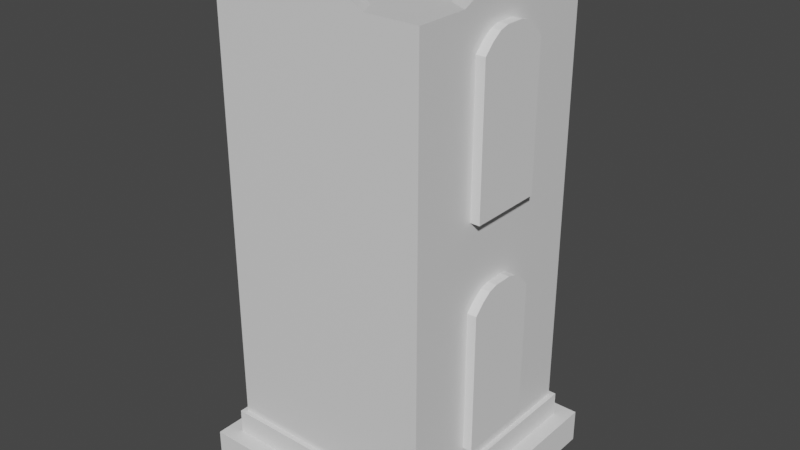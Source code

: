 # Source: Tower_Three.blend  (saved by Blender 2.82.7; exported with 4.5.12 LTS)
import bpy
from mathutils import Matrix  # noqa: F401  (used for matrix-valued properties, if any)

bpy.ops.wm.read_factory_settings(use_empty=True)
scene = bpy.context.scene
scene.name = 'Scene'

# ---- collections
col_collection = bpy.data.collections.new('Collection'); scene.collection.children.link(col_collection)
col_windows = bpy.data.collections.new('Windows'); scene.collection.children.link(col_windows)

# ---- materials (node trees are filled in below, after node groups)
mat_material = bpy.data.materials.new('Material')
mat_material.alpha_threshold = 0.0
mat_material.use_transparent_shadow = False
mat_material.line_color = (0.0, 0.0, 0.0, 1.0)

# ---- material node trees
mat_material.use_nodes = True; mat_material.node_tree.nodes.clear()
_N = mat_material.node_tree.nodes; _L = mat_material.node_tree.links
n0 = _N.new('ShaderNodeOutputMaterial'); n0.name = 'Material Output'; n0.location = (300, 300)
n1 = _N.new('ShaderNodeBsdfPrincipled'); n1.name = 'Principled BSDF'; n1.location = (10, 300)
n1.distribution = 'GGX'
n1.subsurface_method = 'BURLEY'
n1.inputs[2].default_value = 0.4
n1.inputs[3].default_value = 1.45
n1.inputs[27].default_value = (0.0, 0.0, 0.0, 1.0)
n1.inputs[28].default_value = 1.0
_L.new(n1.outputs[0], n0.inputs[0])
n0.is_active_output = True

# ---- world
world_world = bpy.data.worlds.new('World'); scene.world = world_world
world_world.use_nodes = True; world_world.node_tree.nodes.clear()
_N = world_world.node_tree.nodes; _L = world_world.node_tree.links
n0 = _N.new('ShaderNodeOutputWorld'); n0.name = 'World Output'; n0.location = (300, 300)
n1 = _N.new('ShaderNodeBackground'); n1.name = 'Background'; n1.location = (10, 300)
n1.inputs[0].default_value = (0.05088, 0.05088, 0.05088, 1.0)
_L.new(n1.outputs[0], n0.inputs[0])
n0.is_active_output = True
world_world.color = (0.05088, 0.05088, 0.05088)
world_world.use_sun_shadow = False
world_world.sun_shadow_jitter_overblur = 0.0

# ---- meshes
me_cube = bpy.data.meshes.new('Cube')
me_cube.from_pydata([(-0.8881, -0.3557, 0.08835), (-0.8881, -0.3557, 0.4031), (-0.8881, 0.3557, 0.08835), (-0.8881, 0.3557, 0.4031), (-0.9874, 0.3557, 0.4031), (-0.8881, 0.0, 0.4449), (-0.9874, -0.3557, 0.4031), (-0.9874, 0.0, 0.4449), (-0.9377, 0.3557, 0.4031), (-0.8881, -0.1778, 0.4392), (-0.8881, 0.1778, 0.4392), (-0.9377, -0.3557, 0.4031), (-0.9874, -0.1778, 0.4392), (-0.9874, 0.1778, 0.4392), (-0.9377, 0.0, 0.4449), (-0.9377, 0.1778, 0.4392), (-0.9377, -0.1778, 0.4392), (-0.9129, 0.3557, 0.4031), (-0.8881, -0.2668, 0.4243), (-0.8881, 0.08892, 0.4449), (-0.9626, -0.3557, 0.4031), (-0.9874, -0.2668, 0.4243), (-0.9874, 0.08892, 0.4449), (-0.9129, 0.0, 0.4449), (-0.9626, 0.3557, 0.4031), (-0.8881, -0.08892, 0.4449), (-0.8881, 0.2668, 0.4243), (-0.9129, -0.3557, 0.4031), (-0.9874, -0.08892, 0.4449), (-0.9874, 0.2668, 0.4243), (-0.9626, 0.0, 0.4449), (-0.9377, 0.08892, 0.4449), (-0.9377, 0.2668, 0.4243), (-0.9129, 0.1778, 0.4392), (-0.9626, 0.1778, 0.4392), (-0.9377, -0.2668, 0.4243), (-0.9377, -0.08892, 0.4449), (-0.9129, -0.1778, 0.4392), (-0.9626, -0.1778, 0.4392), (-0.9626, -0.08892, 0.4449), (-0.9129, -0.08892, 0.4449), (-0.9129, -0.2668, 0.4243), (-0.9626, 0.2668, 0.4243), (-0.9129, 0.2668, 0.4243), (-0.9129, 0.08892, 0.4449), (-0.9626, 0.08892, 0.4449), (-0.9626, -0.2668, 0.4243), (-0.8881, -0.3557, 0.5936), (-0.8881, -0.3557, 0.9083), (-0.8881, 0.3557, 0.5936), (-0.8881, 0.3557, 0.9083), (-0.9874, 0.3557, 0.9083), (-0.8881, 0.0, 0.9501), (-0.9874, -0.3557, 0.9083), (-0.9874, 0.0, 0.9501), (-0.9377, 0.3557, 0.9083), (-0.8881, -0.1778, 0.9444), (-0.8881, 0.1778, 0.9444), (-0.9377, -0.3557, 0.9083), (-0.9874, -0.1778, 0.9444), (-0.9874, 0.1778, 0.9444), (-0.9377, 0.0, 0.9501), (-0.9377, 0.1778, 0.9444), (-0.9377, -0.1778, 0.9444), (-0.9129, 0.3557, 0.9083), (-0.8881, -0.2668, 0.9295), (-0.8881, 0.08892, 0.9501), (-0.9626, -0.3557, 0.9083), (-0.9874, -0.2668, 0.9295), (-0.9874, 0.08892, 0.9501), (-0.9129, 0.0, 0.9501), (-0.9626, 0.3557, 0.9083), (-0.8881, -0.08892, 0.9501), (-0.8881, 0.2668, 0.9295), (-0.9129, -0.3557, 0.9083), (-0.9874, -0.08892, 0.9501), (-0.9874, 0.2668, 0.9295), (-0.9626, 0.0, 0.9501), (-0.9377, 0.08892, 0.9501), (-0.9377, 0.2668, 0.9295), (-0.9129, 0.1778, 0.9444), (-0.9626, 0.1778, 0.9444), (-0.9377, -0.2668, 0.9295), (-0.9377, -0.08892, 0.9501), (-0.9129, -0.1778, 0.9444), (-0.9626, -0.1778, 0.9444), (-0.9626, -0.08892, 0.9501), (-0.9129, -0.08892, 0.9501), (-0.9129, -0.2668, 0.9295), (-0.9626, 0.2668, 0.9295), (-0.9129, 0.2668, 0.9295), (-0.9129, 0.08892, 0.9501), (-0.9626, 0.08892, 0.9501), (-0.9626, -0.2668, 0.9295), (0.8881, -0.3557, 0.08835), (0.8881, -0.3557, 0.4031), (0.8881, 0.3557, 0.08835), (0.8881, 0.3557, 0.4031), (0.8881, 0.0, 0.4449), (0.9874, 0.3557, 0.4031), (0.9874, -0.3557, 0.4031), (0.9874, 0.0, 0.4449), (0.8881, 0.1778, 0.4392), (0.9377, -0.3557, 0.4031), (0.8881, -0.1778, 0.4392), (0.9377, 0.3557, 0.4031), (0.9874, -0.1778, 0.4392), (0.9874, 0.1778, 0.4392), (0.9377, 0.0, 0.4449), (0.9377, 0.1778, 0.4392), (0.9377, -0.1778, 0.4392), (0.8881, 0.2668, 0.4243), (0.9129, -0.3557, 0.4031), (0.8881, -0.08892, 0.4449), (0.9626, 0.3557, 0.4031), (0.9874, -0.2668, 0.4243), (0.9874, 0.08892, 0.4449), (0.9626, 0.0, 0.4449), (0.8881, 0.08892, 0.4449), (0.9626, -0.3557, 0.4031), (0.8881, -0.2668, 0.4243), (0.9129, 0.3557, 0.4031), (0.9874, -0.08892, 0.4449), (0.9874, 0.2668, 0.4243), (0.9129, 0.0, 0.4449), (0.9377, 0.08892, 0.4449), (0.9377, 0.2668, 0.4243), (0.9626, 0.1778, 0.4392), (0.9129, 0.1778, 0.4392), (0.9377, -0.2668, 0.4243), (0.9377, -0.08892, 0.4449), (0.9626, -0.1778, 0.4392), (0.9129, -0.1778, 0.4392), (0.9129, -0.08892, 0.4449), (0.9626, -0.08892, 0.4449), (0.9626, -0.2668, 0.4243), (0.9129, 0.2668, 0.4243), (0.9626, 0.2668, 0.4243), (0.9626, 0.08892, 0.4449), (0.9129, 0.08892, 0.4449), (0.9129, -0.2668, 0.4243), (0.8881, -0.3557, 0.5936), (0.8881, -0.3557, 0.9083), (0.8881, 0.3557, 0.5936), (0.8881, 0.3557, 0.9083), (0.8881, 0.0, 0.9501), (0.9874, 0.3557, 0.9083), (0.9874, -0.3557, 0.9083), (0.9874, 0.0, 0.9501), (0.8881, 0.1778, 0.9444), (0.9377, -0.3557, 0.9083), (0.8881, -0.1778, 0.9444), (0.9377, 0.3557, 0.9083), (0.9874, -0.1778, 0.9444), (0.9874, 0.1778, 0.9444), (0.9377, 0.0, 0.9501), (0.9377, 0.1778, 0.9444), (0.9377, -0.1778, 0.9444), (0.8881, 0.2668, 0.9295), (0.9129, -0.3557, 0.9083), (0.8881, -0.08892, 0.9501), (0.9626, 0.3557, 0.9083), (0.9874, -0.2668, 0.9295), (0.9874, 0.08892, 0.9501), (0.9626, 0.0, 0.9501), (0.8881, 0.08892, 0.9501), (0.9626, -0.3557, 0.9083), (0.8881, -0.2668, 0.9295), (0.9129, 0.3557, 0.9083), (0.9874, -0.08892, 0.9501), (0.9874, 0.2668, 0.9295), (0.9129, 0.0, 0.9501), (0.9377, 0.08892, 0.9501), (0.9377, 0.2668, 0.9295), (0.9626, 0.1778, 0.9444), (0.9129, 0.1778, 0.9444), (0.9377, -0.2668, 0.9295), (0.9377, -0.08892, 0.9501), (0.9626, -0.1778, 0.9444), (0.9129, -0.1778, 0.9444), (0.9129, -0.08892, 0.9501), (0.9626, -0.08892, 0.9501), (0.9626, -0.2668, 0.9295), (0.9129, 0.2668, 0.9295), (0.9626, 0.2668, 0.9295), (0.9626, 0.08892, 0.9501), (0.9129, 0.08892, 0.9501), (0.9129, -0.2668, 0.9295), (0.8117, 0.8117, 0.9769), (1.0, 1.0, -0.05675), (0.8117, -0.8117, 0.9769), (1.0, -1.0, -0.05675), (-0.8117, 0.8117, 0.9769), (-1.0, 1.0, -0.05675), (-0.8117, -0.8117, 0.9769), (-1.0, -1.0, -0.05675), (1.0, -1.0, 0.9769), (-1.0, -1.0, 0.9769), (1.0, 1.0, 0.9769), (-1.0, 1.0, 0.9769), (1.0, -1.0, 0.9926), (-1.0, -1.0, 0.9926), (1.0, 1.0, 0.9926), (-1.0, 1.0, 0.9926), (0.8117, -0.8117, 0.9926), (-0.8117, -0.8117, 0.9926), (0.8117, 0.8117, 0.9926), (-0.8117, 0.8117, 0.9926), (0.0, -1.0, 1.044), (1.0, 0.0, 1.044), (-1.0, 0.0, 1.044), (0.0, 1.0, 1.044), (0.0, -0.8117, 1.035), (0.8117, 0.0, 1.035), (-0.8117, 0.0, 1.035), (0.0, 0.8117, 1.035), (0.9059, -0.9059, 0.9926), (-0.9059, -0.9059, 0.9926), (0.9059, 0.9059, 0.9926), (-0.9059, 0.9059, 0.9926), (0.0, 0.9059, 1.037), (-0.9059, 0.0, 1.037), (0.9059, 0.0, 1.037), (0.0, -0.9059, 1.037), (-0.5, -1.0, 0.9926), (1.0, -0.5, 0.9926), (-1.0, 0.5, 0.9926), (0.5, 1.0, 0.9926), (-0.4059, -0.8117, 0.9926), (0.8117, -0.4059, 0.9926), (-0.8117, 0.4059, 0.9926), (0.4059, 0.8117, 0.9926), (0.8588, -0.8588, 0.9926), (-0.9529, -0.9529, 0.9926), (0.8588, 0.8588, 0.9926), (-0.9529, 0.9529, 0.9926), (0.5, -1.0, 0.9926), (1.0, 0.5, 0.9926), (-1.0, -0.5, 0.9926), (-0.5, 1.0, 0.9926), (0.4059, -0.8117, 0.9926), (0.8117, 0.4059, 0.9926), (-0.8117, -0.4059, 0.9926), (-0.4059, 0.8117, 0.9926), (0.9529, -0.9529, 0.9926), (-0.8588, -0.8588, 0.9926), (0.9529, 0.9529, 0.9926), (-0.8588, 0.8588, 0.9926), (0.0, 0.9529, 1.04), (0.0, 0.8588, 1.036), (-0.4529, 0.9059, 0.9926), (0.4529, 0.9059, 0.9926), (-0.9529, 0.0, 1.04), (-0.8588, 0.0, 1.036), (-0.9059, -0.4529, 0.9926), (-0.9059, 0.4529, 0.9926), (0.9529, 0.0, 1.04), (0.8588, 0.0, 1.036), (0.9059, 0.4529, 0.9926), (0.9059, -0.4529, 0.9926), (0.0, -0.9529, 1.04), (0.0, -0.8588, 1.036), (0.4529, -0.9059, 0.9926), (-0.4529, -0.9059, 0.9926), (-0.4294, -0.8588, 0.9926), (0.4294, -0.8588, 0.9926), (0.4765, -0.9529, 0.9926), (0.8588, -0.4294, 0.9926), (0.8588, 0.4294, 0.9926), (0.9529, 0.4765, 0.9926), (-0.8588, 0.4294, 0.9926), (-0.8588, -0.4294, 0.9926), (-0.9529, -0.4765, 0.9926), (0.4294, 0.8588, 0.9926), (-0.4294, 0.8588, 0.9926), (-0.4765, 0.9529, 0.9926), (0.4765, 0.9529, 0.9926), (-0.9529, 0.4765, 0.9926), (0.9529, -0.4765, 0.9926), (-0.4765, -0.9529, 0.9926), (1.0, 0.3557, 0.9083), (1.0, -0.3557, 0.5936), (1.0, 0.2668, 0.9295), (1.0, 0.3557, 0.5936), (1.0, 0.1778, 0.9444), (1.0, 0.08892, 0.9501), (1.0, 0.0, 0.9501), (1.0, -0.08892, 0.9501), (1.0, -0.1778, 0.9444), (1.0, -0.2668, 0.9295), (1.0, -0.3557, 0.9083), (1.0, 0.3557, 0.4031), (1.0, -0.3557, 0.08835), (1.0, 0.2668, 0.4243), (1.0, 0.3557, 0.08835), (1.0, 0.3557, 0.2523), (1.0, 0.1778, 0.4392), (1.0, 0.08892, 0.4449), (1.0, 0.0, 0.4449), (1.0, -0.08892, 0.4449), (1.0, -0.1778, 0.4392), (1.0, -0.2668, 0.4243), (1.0, -0.3557, 0.4031), (-1.0, -0.3557, 0.5936), (-1.0, 0.3557, 0.9083), (-1.0, 0.2668, 0.9295), (-1.0, 0.3557, 0.5936), (-1.0, 0.1778, 0.9444), (-1.0, 0.08892, 0.9501), (-1.0, 0.0, 0.9501), (-1.0, -0.08892, 0.9501), (-1.0, -0.1778, 0.9444), (-1.0, -0.2668, 0.9295), (-1.0, -0.3557, 0.9083), (-1.0, -0.3557, 0.08835), (-1.0, 0.3557, 0.4031), (-1.0, 0.2668, 0.4243), (-1.0, 0.3557, 0.08835), (-1.0, 0.1778, 0.4392), (-1.0, 0.08892, 0.4449), (-1.0, 0.0, 0.4449), (-1.0, -0.08892, 0.4449), (-1.0, -0.1778, 0.4392), (-1.0, -0.2668, 0.4243), (-1.0, -0.3557, 0.4031), (-1.0, -0.3557, 0.2523)], [], [(2, 0, 1, 18, 9, 25, 5, 19, 10, 26, 3), (0, 314, 325, 324, 6, 20, 11, 27, 1), (46, 20, 6, 21), (45, 30, 7, 22), (44, 23, 14, 31), (43, 33, 15, 32), (42, 34, 13, 29), (41, 27, 11, 35), (40, 37, 16, 36), (39, 38, 12, 28), (28, 12, 322, 321), (7, 28, 321, 320), (21, 6, 324, 323), (12, 21, 323, 322), (36, 16, 38, 39), (14, 36, 39, 30), (30, 39, 28, 7), (25, 9, 37, 40), (5, 25, 40, 23), (23, 40, 36, 14), (18, 1, 27, 41), (9, 18, 41, 37), (37, 41, 35, 16), (32, 15, 34, 42), (8, 32, 42, 24), (24, 42, 29, 4), (26, 10, 33, 43), (3, 26, 43, 17), (17, 43, 32, 8), (19, 5, 23, 44), (10, 19, 44, 33), (33, 44, 31, 15), (29, 13, 318, 316), (4, 29, 316, 315), (22, 7, 320, 319), (13, 22, 319, 318), (31, 14, 30, 45), (15, 31, 45, 34), (34, 45, 22, 13), (35, 11, 20, 46), (16, 35, 46, 38), (38, 46, 21, 12), (49, 47, 48, 65, 56, 72, 52, 66, 57, 73, 50), (47, 303, 313, 53, 67, 58, 74, 48), (93, 67, 53, 68), (92, 77, 54, 69), (91, 70, 61, 78), (90, 80, 62, 79), (89, 81, 60, 76), (88, 74, 58, 82), (87, 84, 63, 83), (86, 85, 59, 75), (75, 59, 311, 310), (54, 75, 310, 309), (68, 53, 313, 312), (59, 68, 312, 311), (83, 63, 85, 86), (61, 83, 86, 77), (77, 86, 75, 54), (72, 56, 84, 87), (52, 72, 87, 70), (70, 87, 83, 61), (65, 48, 74, 88), (56, 65, 88, 84), (84, 88, 82, 63), (79, 62, 81, 89), (55, 79, 89, 71), (71, 89, 76, 51), (73, 57, 80, 90), (50, 73, 90, 64), (64, 90, 79, 55), (66, 52, 70, 91), (57, 66, 91, 80), (80, 91, 78, 62), (76, 60, 307, 305), (51, 76, 305, 304), (69, 54, 309, 308), (60, 69, 308, 307), (78, 61, 77, 92), (62, 78, 92, 81), (81, 92, 69, 60), (82, 58, 67, 93), (63, 82, 93, 85), (85, 93, 68, 59), (94, 96, 97, 111, 102, 118, 98, 113, 104, 120, 95), (96, 294, 295, 291, 99, 114, 105, 121, 97), (96, 94, 292, 294), (140, 112, 95, 120), (139, 124, 98, 118), (138, 117, 108, 125), (137, 127, 109, 126), (136, 128, 102, 111), (135, 119, 103, 129), (134, 131, 110, 130), (133, 132, 104, 113), (130, 110, 132, 133), (108, 130, 133, 124), (124, 133, 113, 98), (122, 106, 131, 134), (101, 122, 134, 117), (117, 134, 130, 108), (115, 100, 119, 135), (106, 115, 135, 131), (131, 135, 129, 110), (126, 109, 128, 136), (105, 126, 136, 121), (121, 136, 111, 97), (123, 107, 127, 137), (99, 123, 137, 114), (114, 137, 126, 105), (116, 101, 117, 138), (107, 116, 138, 127), (127, 138, 125, 109), (125, 108, 124, 139), (109, 125, 139, 128), (128, 139, 118, 102), (129, 103, 112, 140), (110, 129, 140, 132), (132, 140, 120, 104), (141, 143, 144, 158, 149, 165, 145, 160, 151, 167, 142), (143, 283, 280, 146, 161, 152, 168, 144), (143, 141, 281, 283), (187, 159, 142, 167), (186, 171, 145, 165), (185, 164, 155, 172), (184, 174, 156, 173), (183, 175, 149, 158), (182, 166, 150, 176), (181, 178, 157, 177), (180, 179, 151, 160), (177, 157, 179, 180), (155, 177, 180, 171), (171, 180, 160, 145), (169, 153, 178, 181), (148, 169, 181, 164), (164, 181, 177, 155), (162, 147, 166, 182), (153, 162, 182, 178), (178, 182, 176, 157), (173, 156, 175, 183), (152, 173, 183, 168), (168, 183, 158, 144), (170, 154, 174, 184), (146, 170, 184, 161), (161, 184, 173, 152), (163, 148, 164, 185), (154, 163, 185, 174), (174, 185, 172, 156), (172, 155, 171, 186), (156, 172, 186, 175), (175, 186, 165, 149), (176, 150, 159, 187), (157, 176, 187, 179), (179, 187, 167, 151), (188, 192, 194, 190), (191, 196, 197, 195), (195, 197, 313, 303, 306, 199, 193, 317, 315, 316, 318, 319, 320, 321, 322, 323, 324, 325), (193, 189, 191, 195), (189, 295, 294, 292, 191), (193, 199, 198, 189), (192, 188, 206, 231, 215, 243, 207), (197, 196, 200, 236, 208, 224, 201), (198, 199, 203, 239, 211, 227, 202), (190, 194, 205, 228, 212, 240, 204), (279, 233, 201, 224), (278, 244, 200, 225), (277, 235, 203, 226), (276, 246, 202, 227), (188, 190, 204, 229, 213, 241, 206), (199, 197, 201, 238, 210, 226, 203), (196, 198, 202, 237, 209, 225, 200), (194, 192, 207, 230, 214, 242, 205), (275, 248, 211, 239), (274, 249, 220, 250), (273, 234, 218, 251), (272, 252, 210, 238), (271, 253, 221, 254), (270, 247, 219, 255), (269, 256, 209, 237), (268, 257, 222, 258), (267, 232, 216, 259), (266, 260, 208, 236), (265, 261, 223, 262), (264, 245, 217, 263), (261, 264, 263, 223), (212, 228, 264, 261), (228, 205, 245, 264), (232, 265, 262, 216), (204, 240, 265, 232), (240, 212, 261, 265), (244, 266, 236, 200), (216, 262, 266, 244), (262, 223, 260, 266), (257, 267, 259, 222), (213, 229, 267, 257), (229, 204, 232, 267), (234, 268, 258, 218), (206, 241, 268, 234), (241, 213, 257, 268), (246, 269, 237, 202), (218, 258, 269, 246), (258, 222, 256, 269), (253, 270, 255, 221), (214, 230, 270, 253), (230, 207, 247, 270), (245, 271, 254, 217), (205, 242, 271, 245), (242, 214, 253, 271), (233, 272, 238, 201), (217, 254, 272, 233), (254, 221, 252, 272), (249, 273, 251, 220), (215, 231, 273, 249), (231, 206, 234, 273), (247, 274, 250, 219), (207, 243, 274, 247), (243, 215, 249, 274), (235, 275, 239, 203), (219, 250, 275, 235), (250, 220, 248, 275), (248, 276, 227, 211), (220, 251, 276, 248), (251, 218, 246, 276), (252, 277, 226, 210), (221, 255, 277, 252), (255, 219, 235, 277), (256, 278, 225, 209), (222, 259, 278, 256), (259, 216, 244, 278), (260, 279, 224, 208), (223, 263, 279, 260), (263, 217, 233, 279), (286, 148, 163, 285), (288, 153, 169, 287), (287, 169, 148, 286), (282, 170, 146, 280), (285, 163, 154, 284), (290, 147, 162, 289), (284, 154, 170, 282), (289, 162, 153, 288), (281, 141, 142, 159, 150, 166, 147, 290), (196, 281, 290, 289, 288, 287, 286, 285, 284, 282, 280, 198), (298, 101, 116, 297), (300, 106, 122, 299), (299, 122, 101, 298), (293, 123, 99, 291), (297, 116, 107, 296), (302, 100, 115, 301), (296, 107, 123, 293), (301, 115, 106, 300), (191, 292, 302, 301, 300, 299, 298, 297, 296, 293, 291, 295, 189, 198, 280, 283, 281, 196), (292, 94, 95, 112, 103, 119, 100, 302), (306, 49, 50, 64, 55, 71, 51, 304), (199, 306, 304, 305, 307, 308, 309, 310, 311, 312, 313, 197), (303, 47, 49, 306), (317, 2, 3, 17, 8, 24, 4, 315), (314, 317, 193, 195, 325), (314, 0, 2, 317)])
_uv = me_cube.uv_layers.new(name='UVMap')
_uv.uv.foreach_set('vector', [0.375, 0.5, 0.375, 0.75, 0.625, 0.75, 0.625, 0.7188, 0.625, 0.6875, 0.625, 0.6562, 0.625, 0.625, 0.625, 0.5938, 0.625, 0.5625, 0.625, 0.5312, 0.625, 0.5, 0.375, 0.75, 0.375, 0.8909, 0.5052, 0.8909, 0.625, 0.8909, 0.625, 0.875, 0.625, 0.8438, 0.625, 0.8125, 0.625, 0.7812, 0.625, 0.75, 0.7188, 0.7188, 0.7188, 0.75, 0.75, 0.75, 0.75, 0.7188, 0.7188, 0.5938, 0.7188, 0.625, 0.75, 0.625, 0.75, 0.5938, 0.6562, 0.5938, 0.6562, 0.625, 0.6875, 0.625, 0.6875, 0.5938, 0.6562, 0.5312, 0.6562, 0.5625, 0.6875, 0.5625, 0.6875, 0.5312, 0.7188, 0.5312, 0.7188, 0.5625, 0.75, 0.5625, 0.75, 0.5312, 0.6562, 0.7188, 0.6562, 0.75, 0.6875, 0.75, 0.6875, 0.7188, 0.6562, 0.6562, 0.6562, 0.6875, 0.6875, 0.6875, 0.6875, 0.6562, 0.7188, 0.6562, 0.7188, 0.6875, 0.75, 0.6875, 0.75, 0.6562, 0.75, 0.6562, 0.75, 0.6875, 0.7659, 0.6875, 0.7659, 0.6562, 0.75, 0.625, 0.75, 0.6562, 0.7659, 0.6562, 0.7659, 0.625, 0.75, 0.7188, 0.75, 0.75, 0.7659, 0.75, 0.7659, 0.7188, 0.75, 0.6875, 0.75, 0.7188, 0.7659, 0.7188, 0.7659, 0.6875, 0.6875, 0.6562, 0.6875, 0.6875, 0.7188, 0.6875, 0.7188, 0.6562, 0.6875, 0.625, 0.6875, 0.6562, 0.7188, 0.6562, 0.7188, 0.625, 0.7188, 0.625, 0.7188, 0.6562, 0.75, 0.6562, 0.75, 0.625, 0.625, 0.6562, 0.625, 0.6875, 0.6562, 0.6875, 0.6562, 0.6562, 0.625, 0.625, 0.625, 0.6562, 0.6562, 0.6562, 0.6562, 0.625, 0.6562, 0.625, 0.6562, 0.6562, 0.6875, 0.6562, 0.6875, 0.625, 0.625, 0.7188, 0.625, 0.75, 0.6562, 0.75, 0.6562, 0.7188, 0.625, 0.6875, 0.625, 0.7188, 0.6562, 0.7188, 0.6562, 0.6875, 0.6562, 0.6875, 0.6562, 0.7188, 0.6875, 0.7188, 0.6875, 0.6875, 0.6875, 0.5312, 0.6875, 0.5625, 0.7188, 0.5625, 0.7188, 0.5312, 0.6875, 0.5, 0.6875, 0.5312, 0.7188, 0.5312, 0.7188, 0.5, 0.7188, 0.5, 0.7188, 0.5312, 0.75, 0.5312, 0.75, 0.5, 0.625, 0.5312, 0.625, 0.5625, 0.6562, 0.5625, 0.6562, 0.5312, 0.625, 0.5, 0.625, 0.5312, 0.6562, 0.5312, 0.6562, 0.5, 0.6562, 0.5, 0.6562, 0.5312, 0.6875, 0.5312, 0.6875, 0.5, 0.625, 0.5938, 0.625, 0.625, 0.6562, 0.625, 0.6562, 0.5938, 0.625, 0.5625, 0.625, 0.5938, 0.6562, 0.5938, 0.6562, 0.5625, 0.6562, 0.5625, 0.6562, 0.5938, 0.6875, 0.5938, 0.6875, 0.5625, 0.75, 0.5312, 0.75, 0.5625, 0.7659, 0.5625, 0.7659, 0.5312, 0.75, 0.5, 0.75, 0.5312, 0.7659, 0.5312, 0.7659, 0.5, 0.75, 0.5938, 0.75, 0.625, 0.7659, 0.625, 0.7659, 0.5938, 0.75, 0.5625, 0.75, 0.5938, 0.7659, 0.5938, 0.7659, 0.5625, 0.6875, 0.5938, 0.6875, 0.625, 0.7188, 0.625, 0.7188, 0.5938, 0.6875, 0.5625, 0.6875, 0.5938, 0.7188, 0.5938, 0.7188, 0.5625, 0.7188, 0.5625, 0.7188, 0.5938, 0.75, 0.5938, 0.75, 0.5625, 0.6875, 0.7188, 0.6875, 0.75, 0.7188, 0.75, 0.7188, 0.7188, 0.6875, 0.6875, 0.6875, 0.7188, 0.7188, 0.7188, 0.7188, 0.6875, 0.7188, 0.6875, 0.7188, 0.7188, 0.75, 0.7188, 0.75, 0.6875, 0.375, 0.5, 0.375, 0.75, 0.625, 0.75, 0.625, 0.7188, 0.625, 0.6875, 0.625, 0.6562, 0.625, 0.625, 0.625, 0.5938, 0.625, 0.5625, 0.625, 0.5312, 0.625, 0.5, 0.375, 0.75, 0.375, 0.8909, 0.625, 0.8909, 0.625, 0.875, 0.625, 0.8438, 0.625, 0.8125, 0.625, 0.7812, 0.625, 0.75, 0.7188, 0.7188, 0.7188, 0.75, 0.75, 0.75, 0.75, 0.7188, 0.7188, 0.5938, 0.7188, 0.625, 0.75, 0.625, 0.75, 0.5938, 0.6562, 0.5938, 0.6562, 0.625, 0.6875, 0.625, 0.6875, 0.5938, 0.6562, 0.5312, 0.6562, 0.5625, 0.6875, 0.5625, 0.6875, 0.5312, 0.7188, 0.5312, 0.7188, 0.5625, 0.75, 0.5625, 0.75, 0.5312, 0.6562, 0.7188, 0.6562, 0.75, 0.6875, 0.75, 0.6875, 0.7188, 0.6562, 0.6562, 0.6562, 0.6875, 0.6875, 0.6875, 0.6875, 0.6562, 0.7188, 0.6562, 0.7188, 0.6875, 0.75, 0.6875, 0.75, 0.6562, 0.75, 0.6562, 0.75, 0.6875, 0.7659, 0.6875, 0.7659, 0.6562, 0.75, 0.625, 0.75, 0.6562, 0.7659, 0.6562, 0.7659, 0.625, 0.75, 0.7188, 0.75, 0.75, 0.7659, 0.75, 0.7659, 0.7188, 0.75, 0.6875, 0.75, 0.7188, 0.7659, 0.7188, 0.7659, 0.6875, 0.6875, 0.6562, 0.6875, 0.6875, 0.7188, 0.6875, 0.7188, 0.6562, 0.6875, 0.625, 0.6875, 0.6562, 0.7188, 0.6562, 0.7188, 0.625, 0.7188, 0.625, 0.7188, 0.6562, 0.75, 0.6562, 0.75, 0.625, 0.625, 0.6562, 0.625, 0.6875, 0.6562, 0.6875, 0.6562, 0.6562, 0.625, 0.625, 0.625, 0.6562, 0.6562, 0.6562, 0.6562, 0.625, 0.6562, 0.625, 0.6562, 0.6562, 0.6875, 0.6562, 0.6875, 0.625, 0.625, 0.7188, 0.625, 0.75, 0.6562, 0.75, 0.6562, 0.7188, 0.625, 0.6875, 0.625, 0.7188, 0.6562, 0.7188, 0.6562, 0.6875, 0.6562, 0.6875, 0.6562, 0.7188, 0.6875, 0.7188, 0.6875, 0.6875, 0.6875, 0.5312, 0.6875, 0.5625, 0.7188, 0.5625, 0.7188, 0.5312, 0.6875, 0.5, 0.6875, 0.5312, 0.7188, 0.5312, 0.7188, 0.5, 0.7188, 0.5, 0.7188, 0.5312, 0.75, 0.5312, 0.75, 0.5, 0.625, 0.5312, 0.625, 0.5625, 0.6562, 0.5625, 0.6562, 0.5312, 0.625, 0.5, 0.625, 0.5312, 0.6562, 0.5312, 0.6562, 0.5, 0.6562, 0.5, 0.6562, 0.5312, 0.6875, 0.5312, 0.6875, 0.5, 0.625, 0.5938, 0.625, 0.625, 0.6562, 0.625, 0.6562, 0.5938, 0.625, 0.5625, 0.625, 0.5938, 0.6562, 0.5938, 0.6562, 0.5625, 0.6562, 0.5625, 0.6562, 0.5938, 0.6875, 0.5938, 0.6875, 0.5625, 0.75, 0.5312, 0.75, 0.5625, 0.7659, 0.5625, 0.7659, 0.5312, 0.75, 0.5, 0.75, 0.5312, 0.7659, 0.5312, 0.7659, 0.5, 0.75, 0.5938, 0.75, 0.625, 0.7659, 0.625, 0.7659, 0.5938, 0.75, 0.5625, 0.75, 0.5938, 0.7659, 0.5938, 0.7659, 0.5625, 0.6875, 0.5938, 0.6875, 0.625, 0.7188, 0.625, 0.7188, 0.5938, 0.6875, 0.5625, 0.6875, 0.5938, 0.7188, 0.5938, 0.7188, 0.5625, 0.7188, 0.5625, 0.7188, 0.5938, 0.75, 0.5938, 0.75, 0.5625, 0.6875, 0.7188, 0.6875, 0.75, 0.7188, 0.75, 0.7188, 0.7188, 0.6875, 0.6875, 0.6875, 0.7188, 0.7188, 0.7188, 0.7188, 0.6875, 0.7188, 0.6875, 0.7188, 0.7188, 0.75, 0.7188, 0.75, 0.6875, 0.375, 0.0, 0.375, 0.25, 0.625, 0.25, 0.625, 0.2188, 0.625, 0.1875, 0.625, 0.1562, 0.625, 0.125, 0.625, 0.09375, 0.625, 0.0625, 0.625, 0.03125, 0.625, 0.0, 0.375, 0.25, 0.375, 0.3909, 0.5052, 0.3909, 0.625, 0.3909, 0.625, 0.375, 0.625, 0.3438, 0.625, 0.3125, 0.625, 0.2812, 0.625, 0.25, 0.125, 0.5, 0.125, 0.75, 0.2659, 0.75, 0.2659, 0.5, 0.8438, 0.7188, 0.8438, 0.75, 0.875, 0.75, 0.875, 0.7188, 0.8438, 0.5938, 0.8438, 0.625, 0.875, 0.625, 0.875, 0.5938, 0.7812, 0.5938, 0.7812, 0.625, 0.8125, 0.625, 0.8125, 0.5938, 0.7812, 0.5312, 0.7812, 0.5625, 0.8125, 0.5625, 0.8125, 0.5312, 0.8438, 0.5312, 0.8438, 0.5625, 0.875, 0.5625, 0.875, 0.5312, 0.7812, 0.7188, 0.7812, 0.75, 0.8125, 0.75, 0.8125, 0.7188, 0.7812, 0.6562, 0.7812, 0.6875, 0.8125, 0.6875, 0.8125, 0.6562, 0.8438, 0.6562, 0.8438, 0.6875, 0.875, 0.6875, 0.875, 0.6562, 0.8125, 0.6562, 0.8125, 0.6875, 0.8438, 0.6875, 0.8438, 0.6562, 0.8125, 0.625, 0.8125, 0.6562, 0.8438, 0.6562, 0.8438, 0.625, 0.8438, 0.625, 0.8438, 0.6562, 0.875, 0.6562, 0.875, 0.625, 0.75, 0.6562, 0.75, 0.6875, 0.7812, 0.6875, 0.7812, 0.6562, 0.75, 0.625, 0.75, 0.6562, 0.7812, 0.6562, 0.7812, 0.625, 0.7812, 0.625, 0.7812, 0.6562, 0.8125, 0.6562, 0.8125, 0.625, 0.75, 0.7188, 0.75, 0.75, 0.7812, 0.75, 0.7812, 0.7188, 0.75, 0.6875, 0.75, 0.7188, 0.7812, 0.7188, 0.7812, 0.6875, 0.7812, 0.6875, 0.7812, 0.7188, 0.8125, 0.7188, 0.8125, 0.6875, 0.8125, 0.5312, 0.8125, 0.5625, 0.8438, 0.5625, 0.8438, 0.5312, 0.8125, 0.5, 0.8125, 0.5312, 0.8438, 0.5312, 0.8438, 0.5, 0.8438, 0.5, 0.8438, 0.5312, 0.875, 0.5312, 0.875, 0.5, 0.75, 0.5312, 0.75, 0.5625, 0.7812, 0.5625, 0.7812, 0.5312, 0.75, 0.5, 0.75, 0.5312, 0.7812, 0.5312, 0.7812, 0.5, 0.7812, 0.5, 0.7812, 0.5312, 0.8125, 0.5312, 0.8125, 0.5, 0.75, 0.5938, 0.75, 0.625, 0.7812, 0.625, 0.7812, 0.5938, 0.75, 0.5625, 0.75, 0.5938, 0.7812, 0.5938, 0.7812, 0.5625, 0.7812, 0.5625, 0.7812, 0.5938, 0.8125, 0.5938, 0.8125, 0.5625, 0.8125, 0.5938, 0.8125, 0.625, 0.8438, 0.625, 0.8438, 0.5938, 0.8125, 0.5625, 0.8125, 0.5938, 0.8438, 0.5938, 0.8438, 0.5625, 0.8438, 0.5625, 0.8438, 0.5938, 0.875, 0.5938, 0.875, 0.5625, 0.8125, 0.7188, 0.8125, 0.75, 0.8438, 0.75, 0.8438, 0.7188, 0.8125, 0.6875, 0.8125, 0.7188, 0.8438, 0.7188, 0.8438, 0.6875, 0.8438, 0.6875, 0.8438, 0.7188, 0.875, 0.7188, 0.875, 0.6875, 0.375, 0.0, 0.375, 0.25, 0.625, 0.25, 0.625, 0.2188, 0.625, 0.1875, 0.625, 0.1562, 0.625, 0.125, 0.625, 0.09375, 0.625, 0.0625, 0.625, 0.03125, 0.625, 0.0, 0.375, 0.25, 0.375, 0.3909, 0.625, 0.3909, 0.625, 0.375, 0.625, 0.3438, 0.625, 0.3125, 0.625, 0.2812, 0.625, 0.25, 0.125, 0.5, 0.125, 0.75, 0.2659, 0.75, 0.2659, 0.5, 0.8438, 0.7188, 0.8438, 0.75, 0.875, 0.75, 0.875, 0.7188, 0.8438, 0.5938, 0.8438, 0.625, 0.875, 0.625, 0.875, 0.5938, 0.7812, 0.5938, 0.7812, 0.625, 0.8125, 0.625, 0.8125, 0.5938, 0.7812, 0.5312, 0.7812, 0.5625, 0.8125, 0.5625, 0.8125, 0.5312, 0.8438, 0.5312, 0.8438, 0.5625, 0.875, 0.5625, 0.875, 0.5312, 0.7812, 0.7188, 0.7812, 0.75, 0.8125, 0.75, 0.8125, 0.7188, 0.7812, 0.6562, 0.7812, 0.6875, 0.8125, 0.6875, 0.8125, 0.6562, 0.8438, 0.6562, 0.8438, 0.6875, 0.875, 0.6875, 0.875, 0.6562, 0.8125, 0.6562, 0.8125, 0.6875, 0.8438, 0.6875, 0.8438, 0.6562, 0.8125, 0.625, 0.8125, 0.6562, 0.8438, 0.6562, 0.8438, 0.625, 0.8438, 0.625, 0.8438, 0.6562, 0.875, 0.6562, 0.875, 0.625, 0.75, 0.6562, 0.75, 0.6875, 0.7812, 0.6875, 0.7812, 0.6562, 0.75, 0.625, 0.75, 0.6562, 0.7812, 0.6562, 0.7812, 0.625, 0.7812, 0.625, 0.7812, 0.6562, 0.8125, 0.6562, 0.8125, 0.625, 0.75, 0.7188, 0.75, 0.75, 0.7812, 0.75, 0.7812, 0.7188, 0.75, 0.6875, 0.75, 0.7188, 0.7812, 0.7188, 0.7812, 0.6875, 0.7812, 0.6875, 0.7812, 0.7188, 0.8125, 0.7188, 0.8125, 0.6875, 0.8125, 0.5312, 0.8125, 0.5625, 0.8438, 0.5625, 0.8438, 0.5312, 0.8125, 0.5, 0.8125, 0.5312, 0.8438, 0.5312, 0.8438, 0.5, 0.8438, 0.5, 0.8438, 0.5312, 0.875, 0.5312, 0.875, 0.5, 0.75, 0.5312, 0.75, 0.5625, 0.7812, 0.5625, 0.7812, 0.5312, 0.75, 0.5, 0.75, 0.5312, 0.7812, 0.5312, 0.7812, 0.5, 0.7812, 0.5, 0.7812, 0.5312, 0.8125, 0.5312, 0.8125, 0.5, 0.75, 0.5938, 0.75, 0.625, 0.7812, 0.625, 0.7812, 0.5938, 0.75, 0.5625, 0.75, 0.5938, 0.7812, 0.5938, 0.7812, 0.5625, 0.7812, 0.5625, 0.7812, 0.5938, 0.8125, 0.5938, 0.8125, 0.5625, 0.8125, 0.5938, 0.8125, 0.625, 0.8438, 0.625, 0.8438, 0.5938, 0.8125, 0.5625, 0.8125, 0.5938, 0.8438, 0.5938, 0.8438, 0.5625, 0.8438, 0.5625, 0.8438, 0.5938, 0.875, 0.5938, 0.875, 0.5625, 0.8125, 0.7188, 0.8125, 0.75, 0.8438, 0.75, 0.8438, 0.7188, 0.8125, 0.6875, 0.8125, 0.7188, 0.8438, 0.7188, 0.8438, 0.6875, 0.8438, 0.6875, 0.8438, 0.7188, 0.875, 0.7188, 0.875, 0.6875, 0.6485, 0.5235, 0.8515, 0.5235, 0.8515, 0.7265, 0.6485, 0.7265, 0.375, 0.75, 0.625, 0.75, 0.625, 1.0, 0.375, 1.0, 0.375, 0.0, 0.625, 0.0, 0.6033, 0.08054, 0.5288, 0.08054, 0.5288, 0.1695, 0.625, 0.25, 0.375, 0.25, 0.4093, 0.1695, 0.4838, 0.1695, 0.4888, 0.1583, 0.4923, 0.1472, 0.4937, 0.1361, 0.4937, 0.125, 0.4937, 0.1139, 0.4923, 0.1028, 0.4888, 0.09165, 0.4838, 0.08054, 0.4481, 0.08054, 0.125, 0.5, 0.375, 0.5, 0.375, 0.75, 0.125, 0.75, 0.375, 0.5, 0.4481, 0.5805, 0.4093, 0.5805, 0.4093, 0.6695, 0.375, 0.75, 0.375, 0.25, 0.625, 0.25, 0.625, 0.5, 0.375, 0.5, 0.8515, 0.5235, 0.6485, 0.5235, 0.6485, 0.5235, 0.6993, 0.5235, 0.75, 0.5235, 0.8007, 0.5235, 0.8515, 0.5235, 0.625, 1.0, 0.625, 0.75, 0.625, 0.75, 0.625, 0.8125, 0.625, 0.875, 0.625, 0.9375, 0.625, 1.0, 0.625, 0.5, 0.625, 0.25, 0.625, 0.25, 0.625, 0.3125, 0.625, 0.375, 0.625, 0.4375, 0.625, 0.5, 0.6485, 0.7265, 0.8515, 0.7265, 0.8515, 0.7265, 0.8007, 0.7265, 0.75, 0.7265, 0.6993, 0.7265, 0.6485, 0.7265, 0.8096, 0.7441, 0.8691, 0.7441, 0.875, 0.75, 0.8125, 0.75, 0.6309, 0.6846, 0.6309, 0.7441, 0.625, 0.75, 0.625, 0.6875, 0.8691, 0.5654, 0.8691, 0.5059, 0.875, 0.5, 0.875, 0.5625, 0.6904, 0.5059, 0.6309, 0.5059, 0.625, 0.5, 0.6875, 0.5, 0.6485, 0.5235, 0.6485, 0.7265, 0.6485, 0.7265, 0.6485, 0.6757, 0.6485, 0.625, 0.6485, 0.5743, 0.6485, 0.5235, 0.625, 0.25, 0.625, 0.0, 0.625, 0.0, 0.625, 0.0625, 0.625, 0.125, 0.625, 0.1875, 0.625, 0.25, 0.625, 0.75, 0.625, 0.5, 0.625, 0.5, 0.625, 0.5625, 0.625, 0.625, 0.625, 0.6875, 0.625, 0.75, 0.8515, 0.7265, 0.8515, 0.5235, 0.8515, 0.5235, 0.8515, 0.5743, 0.8515, 0.625, 0.8515, 0.6757, 0.8515, 0.7265, 0.8096, 0.5059, 0.75, 0.5059, 0.75, 0.5, 0.8125, 0.5, 0.8037, 0.5177, 0.75, 0.5177, 0.75, 0.5118, 0.8066, 0.5118, 0.6963, 0.5177, 0.6427, 0.5177, 0.6368, 0.5118, 0.6934, 0.5118, 0.8691, 0.6846, 0.8691, 0.625, 0.875, 0.625, 0.875, 0.6875, 0.8573, 0.6787, 0.8573, 0.625, 0.8632, 0.625, 0.8632, 0.6816, 0.8573, 0.5713, 0.8573, 0.5177, 0.8632, 0.5118, 0.8632, 0.5684, 0.6309, 0.5654, 0.6309, 0.625, 0.625, 0.625, 0.625, 0.5625, 0.6427, 0.5713, 0.6427, 0.625, 0.6368, 0.625, 0.6368, 0.5684, 0.6427, 0.6787, 0.6427, 0.7323, 0.6368, 0.7382, 0.6368, 0.6816, 0.6904, 0.7441, 0.75, 0.7441, 0.75, 0.75, 0.6875, 0.75, 0.6963, 0.7323, 0.75, 0.7323, 0.75, 0.7382, 0.6934, 0.7382, 0.8037, 0.7323, 0.8573, 0.7323, 0.8632, 0.7382, 0.8066, 0.7382, 0.75, 0.7323, 0.8037, 0.7323, 0.8066, 0.7382, 0.75, 0.7382, 0.75, 0.7265, 0.8007, 0.7265, 0.8037, 0.7323, 0.75, 0.7323, 0.8007, 0.7265, 0.8515, 0.7265, 0.8573, 0.7323, 0.8037, 0.7323, 0.6427, 0.7323, 0.6963, 0.7323, 0.6934, 0.7382, 0.6368, 0.7382, 0.6485, 0.7265, 0.6993, 0.7265, 0.6963, 0.7323, 0.6427, 0.7323, 0.6993, 0.7265, 0.75, 0.7265, 0.75, 0.7323, 0.6963, 0.7323, 0.6309, 0.7441, 0.6904, 0.7441, 0.6875, 0.75, 0.625, 0.75, 0.6368, 0.7382, 0.6934, 0.7382, 0.6904, 0.7441, 0.6309, 0.7441, 0.6934, 0.7382, 0.75, 0.7382, 0.75, 0.7441, 0.6904, 0.7441, 0.6427, 0.625, 0.6427, 0.6787, 0.6368, 0.6816, 0.6368, 0.625, 0.6485, 0.625, 0.6485, 0.6757, 0.6427, 0.6787, 0.6427, 0.625, 0.6485, 0.6757, 0.6485, 0.7265, 0.6427, 0.7323, 0.6427, 0.6787, 0.6427, 0.5177, 0.6427, 0.5713, 0.6368, 0.5684, 0.6368, 0.5118, 0.6485, 0.5235, 0.6485, 0.5743, 0.6427, 0.5713, 0.6427, 0.5177, 0.6485, 0.5743, 0.6485, 0.625, 0.6427, 0.625, 0.6427, 0.5713, 0.6309, 0.5059, 0.6309, 0.5654, 0.625, 0.5625, 0.625, 0.5, 0.6368, 0.5118, 0.6368, 0.5684, 0.6309, 0.5654, 0.6309, 0.5059, 0.6368, 0.5684, 0.6368, 0.625, 0.6309, 0.625, 0.6309, 0.5654, 0.8573, 0.625, 0.8573, 0.5713, 0.8632, 0.5684, 0.8632, 0.625, 0.8515, 0.625, 0.8515, 0.5743, 0.8573, 0.5713, 0.8573, 0.625, 0.8515, 0.5743, 0.8515, 0.5235, 0.8573, 0.5177, 0.8573, 0.5713, 0.8573, 0.7323, 0.8573, 0.6787, 0.8632, 0.6816, 0.8632, 0.7382, 0.8515, 0.7265, 0.8515, 0.6757, 0.8573, 0.6787, 0.8573, 0.7323, 0.8515, 0.6757, 0.8515, 0.625, 0.8573, 0.625, 0.8573, 0.6787, 0.8691, 0.7441, 0.8691, 0.6846, 0.875, 0.6875, 0.875, 0.75, 0.8632, 0.7382, 0.8632, 0.6816, 0.8691, 0.6846, 0.8691, 0.7441, 0.8632, 0.6816, 0.8632, 0.625, 0.8691, 0.625, 0.8691, 0.6846, 0.75, 0.5177, 0.6963, 0.5177, 0.6934, 0.5118, 0.75, 0.5118, 0.75, 0.5235, 0.6993, 0.5235, 0.6963, 0.5177, 0.75, 0.5177, 0.6993, 0.5235, 0.6485, 0.5235, 0.6427, 0.5177, 0.6963, 0.5177, 0.8573, 0.5177, 0.8037, 0.5177, 0.8066, 0.5118, 0.8632, 0.5118, 0.8515, 0.5235, 0.8007, 0.5235, 0.8037, 0.5177, 0.8573, 0.5177, 0.8007, 0.5235, 0.75, 0.5235, 0.75, 0.5177, 0.8037, 0.5177, 0.8691, 0.5059, 0.8096, 0.5059, 0.8125, 0.5, 0.875, 0.5, 0.8632, 0.5118, 0.8066, 0.5118, 0.8096, 0.5059, 0.8691, 0.5059, 0.8066, 0.5118, 0.75, 0.5118, 0.75, 0.5059, 0.8096, 0.5059, 0.75, 0.5059, 0.6904, 0.5059, 0.6875, 0.5, 0.75, 0.5, 0.75, 0.5118, 0.6934, 0.5118, 0.6904, 0.5059, 0.75, 0.5059, 0.6934, 0.5118, 0.6368, 0.5118, 0.6309, 0.5059, 0.6904, 0.5059, 0.8691, 0.625, 0.8691, 0.5654, 0.875, 0.5625, 0.875, 0.625, 0.8632, 0.625, 0.8632, 0.5684, 0.8691, 0.5654, 0.8691, 0.625, 0.8632, 0.5684, 0.8632, 0.5118, 0.8691, 0.5059, 0.8691, 0.5654, 0.6309, 0.625, 0.6309, 0.6846, 0.625, 0.6875, 0.625, 0.625, 0.6368, 0.625, 0.6368, 0.6816, 0.6309, 0.6846, 0.6309, 0.625, 0.6368, 0.6816, 0.6368, 0.7382, 0.6309, 0.7441, 0.6309, 0.6846, 0.75, 0.7441, 0.8096, 0.7441, 0.8125, 0.75, 0.75, 0.75, 0.75, 0.7382, 0.8066, 0.7382, 0.8096, 0.7441, 0.75, 0.7441, 0.8066, 0.7382, 0.8632, 0.7382, 0.8691, 0.7441, 0.8096, 0.7441, 0.7341, 0.625, 0.75, 0.625, 0.75, 0.5938, 0.7341, 0.5938, 0.7341, 0.6875, 0.75, 0.6875, 0.75, 0.6562, 0.7341, 0.6562, 0.7341, 0.6562, 0.75, 0.6562, 0.75, 0.625, 0.7341, 0.625, 0.7341, 0.5312, 0.75, 0.5312, 0.75, 0.5, 0.7341, 0.5, 0.7341, 0.5938, 0.75, 0.5938, 0.75, 0.5625, 0.7341, 0.5625, 0.7341, 0.75, 0.75, 0.75, 0.75, 0.7188, 0.7341, 0.7188, 0.7341, 0.5625, 0.75, 0.5625, 0.75, 0.5312, 0.7341, 0.5312, 0.7341, 0.7188, 0.75, 0.7188, 0.75, 0.6875, 0.7341, 0.6875, 0.375, 0.8591, 0.375, 1.0, 0.625, 1.0, 0.625, 0.9688, 0.625, 0.9375, 0.625, 0.9062, 0.625, 0.875, 0.625, 0.8591, 0.625, 0.75, 0.5288, 0.6695, 0.6033, 0.6695, 0.6083, 0.6583, 0.6119, 0.6472, 0.6132, 0.6361, 0.6132, 0.625, 0.6132, 0.6139, 0.6119, 0.6028, 0.6083, 0.5917, 0.6033, 0.5805, 0.625, 0.5, 0.7341, 0.625, 0.75, 0.625, 0.75, 0.5938, 0.7341, 0.5938, 0.7341, 0.6875, 0.75, 0.6875, 0.75, 0.6562, 0.7341, 0.6562, 0.7341, 0.6562, 0.75, 0.6562, 0.75, 0.625, 0.7341, 0.625, 0.7341, 0.5312, 0.75, 0.5312, 0.75, 0.5, 0.7341, 0.5, 0.7341, 0.5938, 0.75, 0.5938, 0.75, 0.5625, 0.7341, 0.5625, 0.7341, 0.75, 0.75, 0.75, 0.75, 0.7188, 0.7341, 0.7188, 0.7341, 0.5625, 0.75, 0.5625, 0.75, 0.5312, 0.7341, 0.5312, 0.7341, 0.7188, 0.75, 0.7188, 0.75, 0.6875, 0.7341, 0.6875, 0.375, 0.75, 0.4093, 0.6695, 0.4838, 0.6695, 0.4888, 0.6583, 0.4923, 0.6472, 0.4937, 0.6361, 0.4937, 0.625, 0.4937, 0.6139, 0.4923, 0.6028, 0.4888, 0.5917, 0.4838, 0.5805, 0.4481, 0.5805, 0.375, 0.5, 0.625, 0.5, 0.6033, 0.5805, 0.5288, 0.5805, 0.5288, 0.6695, 0.625, 0.75, 0.375, 0.8591, 0.375, 1.0, 0.625, 1.0, 0.625, 0.9688, 0.625, 0.9375, 0.625, 0.9062, 0.625, 0.875, 0.625, 0.8591, 0.375, 0.3591, 0.375, 0.5, 0.625, 0.5, 0.625, 0.4688, 0.625, 0.4375, 0.625, 0.4062, 0.625, 0.375, 0.625, 0.3591, 0.625, 0.25, 0.5288, 0.1695, 0.6033, 0.1695, 0.6083, 0.1583, 0.6119, 0.1472, 0.6132, 0.1361, 0.6132, 0.125, 0.6132, 0.1139, 0.6119, 0.1028, 0.6083, 0.09165, 0.6033, 0.08054, 0.625, 0.0, 0.2341, 0.75, 0.375, 0.75, 0.375, 0.5, 0.2341, 0.5, 0.375, 0.3591, 0.375, 0.5, 0.625, 0.5, 0.625, 0.4688, 0.625, 0.4375, 0.625, 0.4062, 0.625, 0.375, 0.625, 0.3591, 0.4093, 0.08054, 0.4093, 0.1695, 0.375, 0.25, 0.375, 0.0, 0.4481, 0.08054, 0.2341, 0.75, 0.375, 0.75, 0.375, 0.5, 0.2341, 0.5])
me_cube.materials.append(mat_material)
me_cube.use_remesh_preserve_volume = False
me_cube.use_remesh_preserve_attributes = False
me_cube.use_mirror_vertex_groups = False
me_cube.update()
me_cube_005 = bpy.data.meshes.new('Cube.005')
me_cube_005.from_pydata([(-1.0, -1.0, -1.0), (-1.0, -1.0, 1.0), (-1.0, 1.0, -1.0), (-1.0, 1.0, 1.0), (1.0, -1.0, -1.0), (1.0, -1.0, 1.0), (1.0, 1.0, -1.0), (1.0, 1.0, 1.0)], [], [(0, 1, 3, 2), (2, 3, 7, 6), (6, 7, 5, 4), (4, 5, 1, 0), (2, 6, 4, 0), (7, 3, 1, 5)])
_uv = me_cube_005.uv_layers.new(name='UVMap')
_uv.uv.foreach_set('vector', [0.375, 0.0, 0.625, 0.0, 0.625, 0.25, 0.375, 0.25, 0.375, 0.25, 0.625, 0.25, 0.625, 0.5, 0.375, 0.5, 0.375, 0.5, 0.625, 0.5, 0.625, 0.75, 0.375, 0.75, 0.375, 0.75, 0.625, 0.75, 0.625, 1.0, 0.375, 1.0, 0.125, 0.5, 0.375, 0.5, 0.375, 0.75, 0.125, 0.75, 0.625, 0.5, 0.875, 0.5, 0.875, 0.75, 0.625, 0.75])
me_cube_005.use_remesh_fix_poles = True
me_cube_005.use_remesh_preserve_attributes = False
me_cube_005.use_mirror_vertex_groups = False
me_cube_005.update()
me_cube_006 = bpy.data.meshes.new('Cube.006')
me_cube_006.from_pydata([(-1.0, -1.0, -1.0), (-1.0, -1.0, 1.0), (-1.0, 1.0, -1.0), (-1.0, 1.0, 1.0), (1.0, -1.0, -1.0), (1.0, -1.0, 1.0), (1.0, 1.0, -1.0), (1.0, 1.0, 1.0)], [], [(0, 1, 3, 2), (2, 3, 7, 6), (6, 7, 5, 4), (4, 5, 1, 0), (2, 6, 4, 0), (7, 3, 1, 5)])
_uv = me_cube_006.uv_layers.new(name='UVMap')
_uv.uv.foreach_set('vector', [0.375, 0.0, 0.625, 0.0, 0.625, 0.25, 0.375, 0.25, 0.375, 0.25, 0.625, 0.25, 0.625, 0.5, 0.375, 0.5, 0.375, 0.5, 0.625, 0.5, 0.625, 0.75, 0.375, 0.75, 0.375, 0.75, 0.625, 0.75, 0.625, 1.0, 0.375, 1.0, 0.125, 0.5, 0.375, 0.5, 0.375, 0.75, 0.125, 0.75, 0.625, 0.5, 0.875, 0.5, 0.875, 0.75, 0.625, 0.75])
me_cube_006.use_remesh_fix_poles = True
me_cube_006.use_remesh_preserve_attributes = False
me_cube_006.use_mirror_vertex_groups = False
me_cube_006.update()
me_cube_001 = bpy.data.meshes.new('Cube.001')
me_cube_001.from_pydata([(-1.0, -1.0, -0.3152), (-1.0, -1.0, 1.554), (-1.0, 1.0, -0.3152), (-1.0, 1.0, 1.554), (1.0, -1.0, -0.3152), (1.0, -1.0, 1.554), (1.0, 1.0, -0.3152), (1.0, 1.0, 1.554), (-1.0, 0.0, 1.802), (0.0, 1.0, 1.554), (1.0, 0.0, 1.802), (0.0, -1.0, 1.554), (0.0, 0.0, 1.802), (-1.0, 0.5, 1.768), (0.5, 1.0, 1.554), (1.0, -0.5, 1.768), (-0.5, -1.0, 1.554), (-1.0, -0.5, 1.768), (-0.5, 1.0, 1.554), (1.0, 0.5, 1.768), (0.5, -1.0, 1.554), (0.0, -0.5, 1.768), (0.0, 0.5, 1.768), (0.5, 0.0, 1.802), (-0.5, 0.0, 1.802), (-0.5, 0.5, 1.768), (0.5, 0.5, 1.768), (0.5, -0.5, 1.768), (-0.5, -0.5, 1.768), (-1.0, 0.75, 1.68), (0.75, 1.0, 1.554), (1.0, -0.75, 1.68), (-0.75, -1.0, 1.554), (-1.0, -0.25, 1.802), (-0.25, 1.0, 1.554), (1.0, 0.25, 1.802), (0.25, -1.0, 1.554), (0.0, -0.75, 1.68), (0.0, 0.25, 1.802), (0.75, 0.0, 1.802), (-0.25, 0.0, 1.802), (-1.0, 0.25, 1.802), (0.25, 1.0, 1.554), (1.0, -0.25, 1.802), (-0.25, -1.0, 1.554), (-1.0, -0.75, 1.68), (-0.75, 1.0, 1.554), (1.0, 0.75, 1.68), (0.75, -1.0, 1.554), (0.0, -0.25, 1.802), (0.0, 0.75, 1.68), (0.25, 0.0, 1.802), (-0.75, 0.0, 1.802), (-0.5, 0.25, 1.802), (-0.5, 0.75, 1.68), (-0.25, 0.5, 1.768), (-0.75, 0.5, 1.768), (0.5, 0.25, 1.802), (0.5, 0.75, 1.68), (0.75, 0.5, 1.768), (0.25, 0.5, 1.768), (0.5, -0.75, 1.68), (0.5, -0.25, 1.802), (0.75, -0.5, 1.768), (0.25, -0.5, 1.768), (-0.5, -0.75, 1.68), (-0.5, -0.25, 1.802), (-0.25, -0.5, 1.768), (-0.75, -0.5, 1.768), (-0.75, -0.25, 1.802), (-0.25, -0.25, 1.802), (-0.25, -0.75, 1.68), (0.25, -0.25, 1.802), (0.75, -0.25, 1.802), (0.75, -0.75, 1.68), (0.25, 0.75, 1.68), (0.75, 0.75, 1.68), (0.75, 0.25, 1.802), (-0.75, 0.75, 1.68), (-0.25, 0.75, 1.68), (-0.25, 0.25, 1.802), (-0.75, 0.25, 1.802), (0.25, 0.25, 1.802), (0.25, -0.75, 1.68), (-0.75, -0.75, 1.68)], [], [(0, 1, 45, 17, 33, 8, 41, 13, 29, 3, 2), (2, 3, 46, 18, 34, 9, 42, 14, 30, 7, 6), (6, 7, 47, 19, 35, 10, 43, 15, 31, 5, 4), (4, 5, 48, 20, 36, 11, 44, 16, 32, 1, 0), (2, 6, 4, 0), (84, 45, 1, 32), (83, 37, 11, 36), (82, 38, 12, 51), (81, 41, 8, 52), (80, 53, 24, 40), (79, 54, 25, 55), (78, 29, 13, 56), (77, 57, 23, 39), (76, 58, 26, 59), (75, 50, 22, 60), (74, 61, 20, 48), (73, 62, 27, 63), (72, 49, 21, 64), (71, 65, 16, 44), (70, 66, 28, 67), (69, 33, 17, 68), (66, 69, 68, 28), (24, 52, 69, 66), (52, 8, 33, 69), (49, 70, 67, 21), (12, 40, 70, 49), (40, 24, 66, 70), (37, 71, 44, 11), (21, 67, 71, 37), (67, 28, 65, 71), (62, 72, 64, 27), (23, 51, 72, 62), (51, 12, 49, 72), (43, 73, 63, 15), (10, 39, 73, 43), (39, 23, 62, 73), (31, 74, 48, 5), (15, 63, 74, 31), (63, 27, 61, 74), (58, 75, 60, 26), (14, 42, 75, 58), (42, 9, 50, 75), (47, 76, 59, 19), (7, 30, 76, 47), (30, 14, 58, 76), (35, 77, 39, 10), (19, 59, 77, 35), (59, 26, 57, 77), (54, 78, 56, 25), (18, 46, 78, 54), (46, 3, 29, 78), (50, 79, 55, 22), (9, 34, 79, 50), (34, 18, 54, 79), (38, 80, 40, 12), (22, 55, 80, 38), (55, 25, 53, 80), (53, 81, 52, 24), (25, 56, 81, 53), (56, 13, 41, 81), (57, 82, 51, 23), (26, 60, 82, 57), (60, 22, 38, 82), (61, 83, 36, 20), (27, 64, 83, 61), (64, 21, 37, 83), (65, 84, 32, 16), (28, 68, 84, 65), (68, 17, 45, 84)])
_uv = me_cube_001.uv_layers.new(name='UVMap')
_uv.uv.foreach_set('vector', [0.375, 0.0, 0.625, 0.0, 0.625, 0.03125, 0.625, 0.0625, 0.625, 0.09375, 0.625, 0.125, 0.625, 0.1562, 0.625, 0.1875, 0.625, 0.2188, 0.625, 0.25, 0.375, 0.25, 0.375, 0.25, 0.625, 0.25, 0.625, 0.2812, 0.625, 0.3125, 0.625, 0.3438, 0.625, 0.375, 0.625, 0.4062, 0.625, 0.4375, 0.625, 0.4688, 0.625, 0.5, 0.375, 0.5, 0.375, 0.5, 0.625, 0.5, 0.625, 0.5312, 0.625, 0.5625, 0.625, 0.5938, 0.625, 0.625, 0.625, 0.6562, 0.625, 0.6875, 0.625, 0.7188, 0.625, 0.75, 0.375, 0.75, 0.375, 0.75, 0.625, 0.75, 0.625, 0.7812, 0.625, 0.8125, 0.625, 0.8438, 0.625, 0.875, 0.625, 0.9062, 0.625, 0.9375, 0.625, 0.9688, 0.625, 1.0, 0.375, 1.0, 0.125, 0.5, 0.375, 0.5, 0.375, 0.75, 0.125, 0.75, 0.8438, 0.7188, 0.875, 0.7188, 0.875, 0.75, 0.8438, 0.75, 0.7188, 0.7188, 0.75, 0.7188, 0.75, 0.75, 0.7188, 0.75, 0.7188, 0.5938, 0.75, 0.5938, 0.75, 0.625, 0.7188, 0.625, 0.8438, 0.5938, 0.875, 0.5938, 0.875, 0.625, 0.8438, 0.625, 0.7812, 0.5938, 0.8125, 0.5938, 0.8125, 0.625, 0.7812, 0.625, 0.7812, 0.5312, 0.8125, 0.5312, 0.8125, 0.5625, 0.7812, 0.5625, 0.8438, 0.5312, 0.875, 0.5312, 0.875, 0.5625, 0.8438, 0.5625, 0.6562, 0.5938, 0.6875, 0.5938, 0.6875, 0.625, 0.6562, 0.625, 0.6562, 0.5312, 0.6875, 0.5312, 0.6875, 0.5625, 0.6562, 0.5625, 0.7188, 0.5312, 0.75, 0.5312, 0.75, 0.5625, 0.7188, 0.5625, 0.6562, 0.7188, 0.6875, 0.7188, 0.6875, 0.75, 0.6562, 0.75, 0.6562, 0.6562, 0.6875, 0.6562, 0.6875, 0.6875, 0.6562, 0.6875, 0.7188, 0.6562, 0.75, 0.6562, 0.75, 0.6875, 0.7188, 0.6875, 0.7812, 0.7188, 0.8125, 0.7188, 0.8125, 0.75, 0.7812, 0.75, 0.7812, 0.6562, 0.8125, 0.6562, 0.8125, 0.6875, 0.7812, 0.6875, 0.8438, 0.6562, 0.875, 0.6562, 0.875, 0.6875, 0.8438, 0.6875, 0.8125, 0.6562, 0.8438, 0.6562, 0.8438, 0.6875, 0.8125, 0.6875, 0.8125, 0.625, 0.8438, 0.625, 0.8438, 0.6562, 0.8125, 0.6562, 0.8438, 0.625, 0.875, 0.625, 0.875, 0.6562, 0.8438, 0.6562, 0.75, 0.6562, 0.7812, 0.6562, 0.7812, 0.6875, 0.75, 0.6875, 0.75, 0.625, 0.7812, 0.625, 0.7812, 0.6562, 0.75, 0.6562, 0.7812, 0.625, 0.8125, 0.625, 0.8125, 0.6562, 0.7812, 0.6562, 0.75, 0.7188, 0.7812, 0.7188, 0.7812, 0.75, 0.75, 0.75, 0.75, 0.6875, 0.7812, 0.6875, 0.7812, 0.7188, 0.75, 0.7188, 0.7812, 0.6875, 0.8125, 0.6875, 0.8125, 0.7188, 0.7812, 0.7188, 0.6875, 0.6562, 0.7188, 0.6562, 0.7188, 0.6875, 0.6875, 0.6875, 0.6875, 0.625, 0.7188, 0.625, 0.7188, 0.6562, 0.6875, 0.6562, 0.7188, 0.625, 0.75, 0.625, 0.75, 0.6562, 0.7188, 0.6562, 0.625, 0.6562, 0.6562, 0.6562, 0.6562, 0.6875, 0.625, 0.6875, 0.625, 0.625, 0.6562, 0.625, 0.6562, 0.6562, 0.625, 0.6562, 0.6562, 0.625, 0.6875, 0.625, 0.6875, 0.6562, 0.6562, 0.6562, 0.625, 0.7188, 0.6562, 0.7188, 0.6562, 0.75, 0.625, 0.75, 0.625, 0.6875, 0.6562, 0.6875, 0.6562, 0.7188, 0.625, 0.7188, 0.6562, 0.6875, 0.6875, 0.6875, 0.6875, 0.7188, 0.6562, 0.7188, 0.6875, 0.5312, 0.7188, 0.5312, 0.7188, 0.5625, 0.6875, 0.5625, 0.6875, 0.5, 0.7188, 0.5, 0.7188, 0.5312, 0.6875, 0.5312, 0.7188, 0.5, 0.75, 0.5, 0.75, 0.5312, 0.7188, 0.5312, 0.625, 0.5312, 0.6562, 0.5312, 0.6562, 0.5625, 0.625, 0.5625, 0.625, 0.5, 0.6562, 0.5, 0.6562, 0.5312, 0.625, 0.5312, 0.6562, 0.5, 0.6875, 0.5, 0.6875, 0.5312, 0.6562, 0.5312, 0.625, 0.5938, 0.6562, 0.5938, 0.6562, 0.625, 0.625, 0.625, 0.625, 0.5625, 0.6562, 0.5625, 0.6562, 0.5938, 0.625, 0.5938, 0.6562, 0.5625, 0.6875, 0.5625, 0.6875, 0.5938, 0.6562, 0.5938, 0.8125, 0.5312, 0.8438, 0.5312, 0.8438, 0.5625, 0.8125, 0.5625, 0.8125, 0.5, 0.8438, 0.5, 0.8438, 0.5312, 0.8125, 0.5312, 0.8438, 0.5, 0.875, 0.5, 0.875, 0.5312, 0.8438, 0.5312, 0.75, 0.5312, 0.7812, 0.5312, 0.7812, 0.5625, 0.75, 0.5625, 0.75, 0.5, 0.7812, 0.5, 0.7812, 0.5312, 0.75, 0.5312, 0.7812, 0.5, 0.8125, 0.5, 0.8125, 0.5312, 0.7812, 0.5312, 0.75, 0.5938, 0.7812, 0.5938, 0.7812, 0.625, 0.75, 0.625, 0.75, 0.5625, 0.7812, 0.5625, 0.7812, 0.5938, 0.75, 0.5938, 0.7812, 0.5625, 0.8125, 0.5625, 0.8125, 0.5938, 0.7812, 0.5938, 0.8125, 0.5938, 0.8438, 0.5938, 0.8438, 0.625, 0.8125, 0.625, 0.8125, 0.5625, 0.8438, 0.5625, 0.8438, 0.5938, 0.8125, 0.5938, 0.8438, 0.5625, 0.875, 0.5625, 0.875, 0.5938, 0.8438, 0.5938, 0.6875, 0.5938, 0.7188, 0.5938, 0.7188, 0.625, 0.6875, 0.625, 0.6875, 0.5625, 0.7188, 0.5625, 0.7188, 0.5938, 0.6875, 0.5938, 0.7188, 0.5625, 0.75, 0.5625, 0.75, 0.5938, 0.7188, 0.5938, 0.6875, 0.7188, 0.7188, 0.7188, 0.7188, 0.75, 0.6875, 0.75, 0.6875, 0.6875, 0.7188, 0.6875, 0.7188, 0.7188, 0.6875, 0.7188, 0.7188, 0.6875, 0.75, 0.6875, 0.75, 0.7188, 0.7188, 0.7188, 0.8125, 0.7188, 0.8438, 0.7188, 0.8438, 0.75, 0.8125, 0.75, 0.8125, 0.6875, 0.8438, 0.6875, 0.8438, 0.7188, 0.8125, 0.7188, 0.8438, 0.6875, 0.875, 0.6875, 0.875, 0.7188, 0.8438, 0.7188])
me_cube_001.use_remesh_fix_poles = True
me_cube_001.use_remesh_preserve_attributes = False
me_cube_001.use_mirror_vertex_groups = False
me_cube_001.update()
me_cube_002 = bpy.data.meshes.new('Cube.002')
me_cube_002.from_pydata([(-1.0, -1.0, -0.3152), (-1.0, -1.0, 1.554), (-1.0, 1.0, -0.3152), (-1.0, 1.0, 1.554), (1.0, -1.0, -0.3152), (1.0, -1.0, 1.554), (1.0, 1.0, -0.3152), (1.0, 1.0, 1.554), (-1.0, 0.0, 1.802), (0.0, 1.0, 1.554), (1.0, 0.0, 1.802), (0.0, -1.0, 1.554), (0.0, 0.0, 1.802), (-1.0, 0.5, 1.768), (0.5, 1.0, 1.554), (1.0, -0.5, 1.768), (-0.5, -1.0, 1.554), (-1.0, -0.5, 1.768), (-0.5, 1.0, 1.554), (1.0, 0.5, 1.768), (0.5, -1.0, 1.554), (0.0, -0.5, 1.768), (0.0, 0.5, 1.768), (0.5, 0.0, 1.802), (-0.5, 0.0, 1.802), (-0.5, 0.5, 1.768), (0.5, 0.5, 1.768), (0.5, -0.5, 1.768), (-0.5, -0.5, 1.768), (-1.0, 0.75, 1.68), (0.75, 1.0, 1.554), (1.0, -0.75, 1.68), (-0.75, -1.0, 1.554), (-1.0, -0.25, 1.802), (-0.25, 1.0, 1.554), (1.0, 0.25, 1.802), (0.25, -1.0, 1.554), (0.0, -0.75, 1.68), (0.0, 0.25, 1.802), (0.75, 0.0, 1.802), (-0.25, 0.0, 1.802), (-1.0, 0.25, 1.802), (0.25, 1.0, 1.554), (1.0, -0.25, 1.802), (-0.25, -1.0, 1.554), (-1.0, -0.75, 1.68), (-0.75, 1.0, 1.554), (1.0, 0.75, 1.68), (0.75, -1.0, 1.554), (0.0, -0.25, 1.802), (0.0, 0.75, 1.68), (0.25, 0.0, 1.802), (-0.75, 0.0, 1.802), (-0.5, 0.25, 1.802), (-0.5, 0.75, 1.68), (-0.25, 0.5, 1.768), (-0.75, 0.5, 1.768), (0.5, 0.25, 1.802), (0.5, 0.75, 1.68), (0.75, 0.5, 1.768), (0.25, 0.5, 1.768), (0.5, -0.75, 1.68), (0.5, -0.25, 1.802), (0.75, -0.5, 1.768), (0.25, -0.5, 1.768), (-0.5, -0.75, 1.68), (-0.5, -0.25, 1.802), (-0.25, -0.5, 1.768), (-0.75, -0.5, 1.768), (-0.75, -0.25, 1.802), (-0.25, -0.25, 1.802), (-0.25, -0.75, 1.68), (0.25, -0.25, 1.802), (0.75, -0.25, 1.802), (0.75, -0.75, 1.68), (0.25, 0.75, 1.68), (0.75, 0.75, 1.68), (0.75, 0.25, 1.802), (-0.75, 0.75, 1.68), (-0.25, 0.75, 1.68), (-0.25, 0.25, 1.802), (-0.75, 0.25, 1.802), (0.25, 0.25, 1.802), (0.25, -0.75, 1.68), (-0.75, -0.75, 1.68)], [], [(0, 1, 45, 17, 33, 8, 41, 13, 29, 3, 2), (2, 3, 46, 18, 34, 9, 42, 14, 30, 7, 6), (6, 7, 47, 19, 35, 10, 43, 15, 31, 5, 4), (4, 5, 48, 20, 36, 11, 44, 16, 32, 1, 0), (2, 6, 4, 0), (84, 45, 1, 32), (83, 37, 11, 36), (82, 38, 12, 51), (81, 41, 8, 52), (80, 53, 24, 40), (79, 54, 25, 55), (78, 29, 13, 56), (77, 57, 23, 39), (76, 58, 26, 59), (75, 50, 22, 60), (74, 61, 20, 48), (73, 62, 27, 63), (72, 49, 21, 64), (71, 65, 16, 44), (70, 66, 28, 67), (69, 33, 17, 68), (66, 69, 68, 28), (24, 52, 69, 66), (52, 8, 33, 69), (49, 70, 67, 21), (12, 40, 70, 49), (40, 24, 66, 70), (37, 71, 44, 11), (21, 67, 71, 37), (67, 28, 65, 71), (62, 72, 64, 27), (23, 51, 72, 62), (51, 12, 49, 72), (43, 73, 63, 15), (10, 39, 73, 43), (39, 23, 62, 73), (31, 74, 48, 5), (15, 63, 74, 31), (63, 27, 61, 74), (58, 75, 60, 26), (14, 42, 75, 58), (42, 9, 50, 75), (47, 76, 59, 19), (7, 30, 76, 47), (30, 14, 58, 76), (35, 77, 39, 10), (19, 59, 77, 35), (59, 26, 57, 77), (54, 78, 56, 25), (18, 46, 78, 54), (46, 3, 29, 78), (50, 79, 55, 22), (9, 34, 79, 50), (34, 18, 54, 79), (38, 80, 40, 12), (22, 55, 80, 38), (55, 25, 53, 80), (53, 81, 52, 24), (25, 56, 81, 53), (56, 13, 41, 81), (57, 82, 51, 23), (26, 60, 82, 57), (60, 22, 38, 82), (61, 83, 36, 20), (27, 64, 83, 61), (64, 21, 37, 83), (65, 84, 32, 16), (28, 68, 84, 65), (68, 17, 45, 84)])
_uv = me_cube_002.uv_layers.new(name='UVMap')
_uv.uv.foreach_set('vector', [0.375, 0.0, 0.625, 0.0, 0.625, 0.03125, 0.625, 0.0625, 0.625, 0.09375, 0.625, 0.125, 0.625, 0.1562, 0.625, 0.1875, 0.625, 0.2188, 0.625, 0.25, 0.375, 0.25, 0.375, 0.25, 0.625, 0.25, 0.625, 0.2812, 0.625, 0.3125, 0.625, 0.3438, 0.625, 0.375, 0.625, 0.4062, 0.625, 0.4375, 0.625, 0.4688, 0.625, 0.5, 0.375, 0.5, 0.375, 0.5, 0.625, 0.5, 0.625, 0.5312, 0.625, 0.5625, 0.625, 0.5938, 0.625, 0.625, 0.625, 0.6562, 0.625, 0.6875, 0.625, 0.7188, 0.625, 0.75, 0.375, 0.75, 0.375, 0.75, 0.625, 0.75, 0.625, 0.7812, 0.625, 0.8125, 0.625, 0.8438, 0.625, 0.875, 0.625, 0.9062, 0.625, 0.9375, 0.625, 0.9688, 0.625, 1.0, 0.375, 1.0, 0.125, 0.5, 0.375, 0.5, 0.375, 0.75, 0.125, 0.75, 0.8438, 0.7188, 0.875, 0.7188, 0.875, 0.75, 0.8438, 0.75, 0.7188, 0.7188, 0.75, 0.7188, 0.75, 0.75, 0.7188, 0.75, 0.7188, 0.5938, 0.75, 0.5938, 0.75, 0.625, 0.7188, 0.625, 0.8438, 0.5938, 0.875, 0.5938, 0.875, 0.625, 0.8438, 0.625, 0.7812, 0.5938, 0.8125, 0.5938, 0.8125, 0.625, 0.7812, 0.625, 0.7812, 0.5312, 0.8125, 0.5312, 0.8125, 0.5625, 0.7812, 0.5625, 0.8438, 0.5312, 0.875, 0.5312, 0.875, 0.5625, 0.8438, 0.5625, 0.6562, 0.5938, 0.6875, 0.5938, 0.6875, 0.625, 0.6562, 0.625, 0.6562, 0.5312, 0.6875, 0.5312, 0.6875, 0.5625, 0.6562, 0.5625, 0.7188, 0.5312, 0.75, 0.5312, 0.75, 0.5625, 0.7188, 0.5625, 0.6562, 0.7188, 0.6875, 0.7188, 0.6875, 0.75, 0.6562, 0.75, 0.6562, 0.6562, 0.6875, 0.6562, 0.6875, 0.6875, 0.6562, 0.6875, 0.7188, 0.6562, 0.75, 0.6562, 0.75, 0.6875, 0.7188, 0.6875, 0.7812, 0.7188, 0.8125, 0.7188, 0.8125, 0.75, 0.7812, 0.75, 0.7812, 0.6562, 0.8125, 0.6562, 0.8125, 0.6875, 0.7812, 0.6875, 0.8438, 0.6562, 0.875, 0.6562, 0.875, 0.6875, 0.8438, 0.6875, 0.8125, 0.6562, 0.8438, 0.6562, 0.8438, 0.6875, 0.8125, 0.6875, 0.8125, 0.625, 0.8438, 0.625, 0.8438, 0.6562, 0.8125, 0.6562, 0.8438, 0.625, 0.875, 0.625, 0.875, 0.6562, 0.8438, 0.6562, 0.75, 0.6562, 0.7812, 0.6562, 0.7812, 0.6875, 0.75, 0.6875, 0.75, 0.625, 0.7812, 0.625, 0.7812, 0.6562, 0.75, 0.6562, 0.7812, 0.625, 0.8125, 0.625, 0.8125, 0.6562, 0.7812, 0.6562, 0.75, 0.7188, 0.7812, 0.7188, 0.7812, 0.75, 0.75, 0.75, 0.75, 0.6875, 0.7812, 0.6875, 0.7812, 0.7188, 0.75, 0.7188, 0.7812, 0.6875, 0.8125, 0.6875, 0.8125, 0.7188, 0.7812, 0.7188, 0.6875, 0.6562, 0.7188, 0.6562, 0.7188, 0.6875, 0.6875, 0.6875, 0.6875, 0.625, 0.7188, 0.625, 0.7188, 0.6562, 0.6875, 0.6562, 0.7188, 0.625, 0.75, 0.625, 0.75, 0.6562, 0.7188, 0.6562, 0.625, 0.6562, 0.6562, 0.6562, 0.6562, 0.6875, 0.625, 0.6875, 0.625, 0.625, 0.6562, 0.625, 0.6562, 0.6562, 0.625, 0.6562, 0.6562, 0.625, 0.6875, 0.625, 0.6875, 0.6562, 0.6562, 0.6562, 0.625, 0.7188, 0.6562, 0.7188, 0.6562, 0.75, 0.625, 0.75, 0.625, 0.6875, 0.6562, 0.6875, 0.6562, 0.7188, 0.625, 0.7188, 0.6562, 0.6875, 0.6875, 0.6875, 0.6875, 0.7188, 0.6562, 0.7188, 0.6875, 0.5312, 0.7188, 0.5312, 0.7188, 0.5625, 0.6875, 0.5625, 0.6875, 0.5, 0.7188, 0.5, 0.7188, 0.5312, 0.6875, 0.5312, 0.7188, 0.5, 0.75, 0.5, 0.75, 0.5312, 0.7188, 0.5312, 0.625, 0.5312, 0.6562, 0.5312, 0.6562, 0.5625, 0.625, 0.5625, 0.625, 0.5, 0.6562, 0.5, 0.6562, 0.5312, 0.625, 0.5312, 0.6562, 0.5, 0.6875, 0.5, 0.6875, 0.5312, 0.6562, 0.5312, 0.625, 0.5938, 0.6562, 0.5938, 0.6562, 0.625, 0.625, 0.625, 0.625, 0.5625, 0.6562, 0.5625, 0.6562, 0.5938, 0.625, 0.5938, 0.6562, 0.5625, 0.6875, 0.5625, 0.6875, 0.5938, 0.6562, 0.5938, 0.8125, 0.5312, 0.8438, 0.5312, 0.8438, 0.5625, 0.8125, 0.5625, 0.8125, 0.5, 0.8438, 0.5, 0.8438, 0.5312, 0.8125, 0.5312, 0.8438, 0.5, 0.875, 0.5, 0.875, 0.5312, 0.8438, 0.5312, 0.75, 0.5312, 0.7812, 0.5312, 0.7812, 0.5625, 0.75, 0.5625, 0.75, 0.5, 0.7812, 0.5, 0.7812, 0.5312, 0.75, 0.5312, 0.7812, 0.5, 0.8125, 0.5, 0.8125, 0.5312, 0.7812, 0.5312, 0.75, 0.5938, 0.7812, 0.5938, 0.7812, 0.625, 0.75, 0.625, 0.75, 0.5625, 0.7812, 0.5625, 0.7812, 0.5938, 0.75, 0.5938, 0.7812, 0.5625, 0.8125, 0.5625, 0.8125, 0.5938, 0.7812, 0.5938, 0.8125, 0.5938, 0.8438, 0.5938, 0.8438, 0.625, 0.8125, 0.625, 0.8125, 0.5625, 0.8438, 0.5625, 0.8438, 0.5938, 0.8125, 0.5938, 0.8438, 0.5625, 0.875, 0.5625, 0.875, 0.5938, 0.8438, 0.5938, 0.6875, 0.5938, 0.7188, 0.5938, 0.7188, 0.625, 0.6875, 0.625, 0.6875, 0.5625, 0.7188, 0.5625, 0.7188, 0.5938, 0.6875, 0.5938, 0.7188, 0.5625, 0.75, 0.5625, 0.75, 0.5938, 0.7188, 0.5938, 0.6875, 0.7188, 0.7188, 0.7188, 0.7188, 0.75, 0.6875, 0.75, 0.6875, 0.6875, 0.7188, 0.6875, 0.7188, 0.7188, 0.6875, 0.7188, 0.7188, 0.6875, 0.75, 0.6875, 0.75, 0.7188, 0.7188, 0.7188, 0.8125, 0.7188, 0.8438, 0.7188, 0.8438, 0.75, 0.8125, 0.75, 0.8125, 0.6875, 0.8438, 0.6875, 0.8438, 0.7188, 0.8125, 0.7188, 0.8438, 0.6875, 0.875, 0.6875, 0.875, 0.7188, 0.8438, 0.7188])
me_cube_002.use_remesh_fix_poles = True
me_cube_002.use_remesh_preserve_attributes = False
me_cube_002.use_mirror_vertex_groups = False
me_cube_002.update()
me_cube_003 = bpy.data.meshes.new('Cube.003')
me_cube_003.from_pydata([(-1.0, -1.0, -0.3152), (-1.0, -1.0, 1.554), (-1.0, 1.0, -0.3152), (-1.0, 1.0, 1.554), (1.0, -1.0, -0.3152), (1.0, -1.0, 1.554), (1.0, 1.0, -0.3152), (1.0, 1.0, 1.554), (-1.0, 0.0, 1.802), (0.0, 1.0, 1.554), (1.0, 0.0, 1.802), (0.0, -1.0, 1.554), (0.0, 0.0, 1.802), (-1.0, 0.5, 1.768), (0.5, 1.0, 1.554), (1.0, -0.5, 1.768), (-0.5, -1.0, 1.554), (-1.0, -0.5, 1.768), (-0.5, 1.0, 1.554), (1.0, 0.5, 1.768), (0.5, -1.0, 1.554), (0.0, -0.5, 1.768), (0.0, 0.5, 1.768), (0.5, 0.0, 1.802), (-0.5, 0.0, 1.802), (-0.5, 0.5, 1.768), (0.5, 0.5, 1.768), (0.5, -0.5, 1.768), (-0.5, -0.5, 1.768), (-1.0, 0.75, 1.68), (0.75, 1.0, 1.554), (1.0, -0.75, 1.68), (-0.75, -1.0, 1.554), (-1.0, -0.25, 1.802), (-0.25, 1.0, 1.554), (1.0, 0.25, 1.802), (0.25, -1.0, 1.554), (0.0, -0.75, 1.68), (0.0, 0.25, 1.802), (0.75, 0.0, 1.802), (-0.25, 0.0, 1.802), (-1.0, 0.25, 1.802), (0.25, 1.0, 1.554), (1.0, -0.25, 1.802), (-0.25, -1.0, 1.554), (-1.0, -0.75, 1.68), (-0.75, 1.0, 1.554), (1.0, 0.75, 1.68), (0.75, -1.0, 1.554), (0.0, -0.25, 1.802), (0.0, 0.75, 1.68), (0.25, 0.0, 1.802), (-0.75, 0.0, 1.802), (-0.5, 0.25, 1.802), (-0.5, 0.75, 1.68), (-0.25, 0.5, 1.768), (-0.75, 0.5, 1.768), (0.5, 0.25, 1.802), (0.5, 0.75, 1.68), (0.75, 0.5, 1.768), (0.25, 0.5, 1.768), (0.5, -0.75, 1.68), (0.5, -0.25, 1.802), (0.75, -0.5, 1.768), (0.25, -0.5, 1.768), (-0.5, -0.75, 1.68), (-0.5, -0.25, 1.802), (-0.25, -0.5, 1.768), (-0.75, -0.5, 1.768), (-0.75, -0.25, 1.802), (-0.25, -0.25, 1.802), (-0.25, -0.75, 1.68), (0.25, -0.25, 1.802), (0.75, -0.25, 1.802), (0.75, -0.75, 1.68), (0.25, 0.75, 1.68), (0.75, 0.75, 1.68), (0.75, 0.25, 1.802), (-0.75, 0.75, 1.68), (-0.25, 0.75, 1.68), (-0.25, 0.25, 1.802), (-0.75, 0.25, 1.802), (0.25, 0.25, 1.802), (0.25, -0.75, 1.68), (-0.75, -0.75, 1.68)], [], [(0, 1, 45, 17, 33, 8, 41, 13, 29, 3, 2), (2, 3, 46, 18, 34, 9, 42, 14, 30, 7, 6), (6, 7, 47, 19, 35, 10, 43, 15, 31, 5, 4), (4, 5, 48, 20, 36, 11, 44, 16, 32, 1, 0), (2, 6, 4, 0), (84, 45, 1, 32), (83, 37, 11, 36), (82, 38, 12, 51), (81, 41, 8, 52), (80, 53, 24, 40), (79, 54, 25, 55), (78, 29, 13, 56), (77, 57, 23, 39), (76, 58, 26, 59), (75, 50, 22, 60), (74, 61, 20, 48), (73, 62, 27, 63), (72, 49, 21, 64), (71, 65, 16, 44), (70, 66, 28, 67), (69, 33, 17, 68), (66, 69, 68, 28), (24, 52, 69, 66), (52, 8, 33, 69), (49, 70, 67, 21), (12, 40, 70, 49), (40, 24, 66, 70), (37, 71, 44, 11), (21, 67, 71, 37), (67, 28, 65, 71), (62, 72, 64, 27), (23, 51, 72, 62), (51, 12, 49, 72), (43, 73, 63, 15), (10, 39, 73, 43), (39, 23, 62, 73), (31, 74, 48, 5), (15, 63, 74, 31), (63, 27, 61, 74), (58, 75, 60, 26), (14, 42, 75, 58), (42, 9, 50, 75), (47, 76, 59, 19), (7, 30, 76, 47), (30, 14, 58, 76), (35, 77, 39, 10), (19, 59, 77, 35), (59, 26, 57, 77), (54, 78, 56, 25), (18, 46, 78, 54), (46, 3, 29, 78), (50, 79, 55, 22), (9, 34, 79, 50), (34, 18, 54, 79), (38, 80, 40, 12), (22, 55, 80, 38), (55, 25, 53, 80), (53, 81, 52, 24), (25, 56, 81, 53), (56, 13, 41, 81), (57, 82, 51, 23), (26, 60, 82, 57), (60, 22, 38, 82), (61, 83, 36, 20), (27, 64, 83, 61), (64, 21, 37, 83), (65, 84, 32, 16), (28, 68, 84, 65), (68, 17, 45, 84)])
_uv = me_cube_003.uv_layers.new(name='UVMap')
_uv.uv.foreach_set('vector', [0.375, 0.0, 0.625, 0.0, 0.625, 0.03125, 0.625, 0.0625, 0.625, 0.09375, 0.625, 0.125, 0.625, 0.1562, 0.625, 0.1875, 0.625, 0.2188, 0.625, 0.25, 0.375, 0.25, 0.375, 0.25, 0.625, 0.25, 0.625, 0.2812, 0.625, 0.3125, 0.625, 0.3438, 0.625, 0.375, 0.625, 0.4062, 0.625, 0.4375, 0.625, 0.4688, 0.625, 0.5, 0.375, 0.5, 0.375, 0.5, 0.625, 0.5, 0.625, 0.5312, 0.625, 0.5625, 0.625, 0.5938, 0.625, 0.625, 0.625, 0.6562, 0.625, 0.6875, 0.625, 0.7188, 0.625, 0.75, 0.375, 0.75, 0.375, 0.75, 0.625, 0.75, 0.625, 0.7812, 0.625, 0.8125, 0.625, 0.8438, 0.625, 0.875, 0.625, 0.9062, 0.625, 0.9375, 0.625, 0.9688, 0.625, 1.0, 0.375, 1.0, 0.125, 0.5, 0.375, 0.5, 0.375, 0.75, 0.125, 0.75, 0.8438, 0.7188, 0.875, 0.7188, 0.875, 0.75, 0.8438, 0.75, 0.7188, 0.7188, 0.75, 0.7188, 0.75, 0.75, 0.7188, 0.75, 0.7188, 0.5938, 0.75, 0.5938, 0.75, 0.625, 0.7188, 0.625, 0.8438, 0.5938, 0.875, 0.5938, 0.875, 0.625, 0.8438, 0.625, 0.7812, 0.5938, 0.8125, 0.5938, 0.8125, 0.625, 0.7812, 0.625, 0.7812, 0.5312, 0.8125, 0.5312, 0.8125, 0.5625, 0.7812, 0.5625, 0.8438, 0.5312, 0.875, 0.5312, 0.875, 0.5625, 0.8438, 0.5625, 0.6562, 0.5938, 0.6875, 0.5938, 0.6875, 0.625, 0.6562, 0.625, 0.6562, 0.5312, 0.6875, 0.5312, 0.6875, 0.5625, 0.6562, 0.5625, 0.7188, 0.5312, 0.75, 0.5312, 0.75, 0.5625, 0.7188, 0.5625, 0.6562, 0.7188, 0.6875, 0.7188, 0.6875, 0.75, 0.6562, 0.75, 0.6562, 0.6562, 0.6875, 0.6562, 0.6875, 0.6875, 0.6562, 0.6875, 0.7188, 0.6562, 0.75, 0.6562, 0.75, 0.6875, 0.7188, 0.6875, 0.7812, 0.7188, 0.8125, 0.7188, 0.8125, 0.75, 0.7812, 0.75, 0.7812, 0.6562, 0.8125, 0.6562, 0.8125, 0.6875, 0.7812, 0.6875, 0.8438, 0.6562, 0.875, 0.6562, 0.875, 0.6875, 0.8438, 0.6875, 0.8125, 0.6562, 0.8438, 0.6562, 0.8438, 0.6875, 0.8125, 0.6875, 0.8125, 0.625, 0.8438, 0.625, 0.8438, 0.6562, 0.8125, 0.6562, 0.8438, 0.625, 0.875, 0.625, 0.875, 0.6562, 0.8438, 0.6562, 0.75, 0.6562, 0.7812, 0.6562, 0.7812, 0.6875, 0.75, 0.6875, 0.75, 0.625, 0.7812, 0.625, 0.7812, 0.6562, 0.75, 0.6562, 0.7812, 0.625, 0.8125, 0.625, 0.8125, 0.6562, 0.7812, 0.6562, 0.75, 0.7188, 0.7812, 0.7188, 0.7812, 0.75, 0.75, 0.75, 0.75, 0.6875, 0.7812, 0.6875, 0.7812, 0.7188, 0.75, 0.7188, 0.7812, 0.6875, 0.8125, 0.6875, 0.8125, 0.7188, 0.7812, 0.7188, 0.6875, 0.6562, 0.7188, 0.6562, 0.7188, 0.6875, 0.6875, 0.6875, 0.6875, 0.625, 0.7188, 0.625, 0.7188, 0.6562, 0.6875, 0.6562, 0.7188, 0.625, 0.75, 0.625, 0.75, 0.6562, 0.7188, 0.6562, 0.625, 0.6562, 0.6562, 0.6562, 0.6562, 0.6875, 0.625, 0.6875, 0.625, 0.625, 0.6562, 0.625, 0.6562, 0.6562, 0.625, 0.6562, 0.6562, 0.625, 0.6875, 0.625, 0.6875, 0.6562, 0.6562, 0.6562, 0.625, 0.7188, 0.6562, 0.7188, 0.6562, 0.75, 0.625, 0.75, 0.625, 0.6875, 0.6562, 0.6875, 0.6562, 0.7188, 0.625, 0.7188, 0.6562, 0.6875, 0.6875, 0.6875, 0.6875, 0.7188, 0.6562, 0.7188, 0.6875, 0.5312, 0.7188, 0.5312, 0.7188, 0.5625, 0.6875, 0.5625, 0.6875, 0.5, 0.7188, 0.5, 0.7188, 0.5312, 0.6875, 0.5312, 0.7188, 0.5, 0.75, 0.5, 0.75, 0.5312, 0.7188, 0.5312, 0.625, 0.5312, 0.6562, 0.5312, 0.6562, 0.5625, 0.625, 0.5625, 0.625, 0.5, 0.6562, 0.5, 0.6562, 0.5312, 0.625, 0.5312, 0.6562, 0.5, 0.6875, 0.5, 0.6875, 0.5312, 0.6562, 0.5312, 0.625, 0.5938, 0.6562, 0.5938, 0.6562, 0.625, 0.625, 0.625, 0.625, 0.5625, 0.6562, 0.5625, 0.6562, 0.5938, 0.625, 0.5938, 0.6562, 0.5625, 0.6875, 0.5625, 0.6875, 0.5938, 0.6562, 0.5938, 0.8125, 0.5312, 0.8438, 0.5312, 0.8438, 0.5625, 0.8125, 0.5625, 0.8125, 0.5, 0.8438, 0.5, 0.8438, 0.5312, 0.8125, 0.5312, 0.8438, 0.5, 0.875, 0.5, 0.875, 0.5312, 0.8438, 0.5312, 0.75, 0.5312, 0.7812, 0.5312, 0.7812, 0.5625, 0.75, 0.5625, 0.75, 0.5, 0.7812, 0.5, 0.7812, 0.5312, 0.75, 0.5312, 0.7812, 0.5, 0.8125, 0.5, 0.8125, 0.5312, 0.7812, 0.5312, 0.75, 0.5938, 0.7812, 0.5938, 0.7812, 0.625, 0.75, 0.625, 0.75, 0.5625, 0.7812, 0.5625, 0.7812, 0.5938, 0.75, 0.5938, 0.7812, 0.5625, 0.8125, 0.5625, 0.8125, 0.5938, 0.7812, 0.5938, 0.8125, 0.5938, 0.8438, 0.5938, 0.8438, 0.625, 0.8125, 0.625, 0.8125, 0.5625, 0.8438, 0.5625, 0.8438, 0.5938, 0.8125, 0.5938, 0.8438, 0.5625, 0.875, 0.5625, 0.875, 0.5938, 0.8438, 0.5938, 0.6875, 0.5938, 0.7188, 0.5938, 0.7188, 0.625, 0.6875, 0.625, 0.6875, 0.5625, 0.7188, 0.5625, 0.7188, 0.5938, 0.6875, 0.5938, 0.7188, 0.5625, 0.75, 0.5625, 0.75, 0.5938, 0.7188, 0.5938, 0.6875, 0.7188, 0.7188, 0.7188, 0.7188, 0.75, 0.6875, 0.75, 0.6875, 0.6875, 0.7188, 0.6875, 0.7188, 0.7188, 0.6875, 0.7188, 0.7188, 0.6875, 0.75, 0.6875, 0.75, 0.7188, 0.7188, 0.7188, 0.8125, 0.7188, 0.8438, 0.7188, 0.8438, 0.75, 0.8125, 0.75, 0.8125, 0.6875, 0.8438, 0.6875, 0.8438, 0.7188, 0.8125, 0.7188, 0.8438, 0.6875, 0.875, 0.6875, 0.875, 0.7188, 0.8438, 0.7188])
me_cube_003.use_remesh_fix_poles = True
me_cube_003.use_remesh_preserve_attributes = False
me_cube_003.use_mirror_vertex_groups = False
me_cube_003.update()
me_cube_004 = bpy.data.meshes.new('Cube.004')
me_cube_004.from_pydata([(-1.0, -1.0, -0.3152), (-1.0, -1.0, 1.554), (-1.0, 1.0, -0.3152), (-1.0, 1.0, 1.554), (1.0, -1.0, -0.3152), (1.0, -1.0, 1.554), (1.0, 1.0, -0.3152), (1.0, 1.0, 1.554), (-1.0, 0.0, 1.802), (0.0, 1.0, 1.554), (1.0, 0.0, 1.802), (0.0, -1.0, 1.554), (0.0, 0.0, 1.802), (-1.0, 0.5, 1.768), (0.5, 1.0, 1.554), (1.0, -0.5, 1.768), (-0.5, -1.0, 1.554), (-1.0, -0.5, 1.768), (-0.5, 1.0, 1.554), (1.0, 0.5, 1.768), (0.5, -1.0, 1.554), (0.0, -0.5, 1.768), (0.0, 0.5, 1.768), (0.5, 0.0, 1.802), (-0.5, 0.0, 1.802), (-0.5, 0.5, 1.768), (0.5, 0.5, 1.768), (0.5, -0.5, 1.768), (-0.5, -0.5, 1.768), (-1.0, 0.75, 1.68), (0.75, 1.0, 1.554), (1.0, -0.75, 1.68), (-0.75, -1.0, 1.554), (-1.0, -0.25, 1.802), (-0.25, 1.0, 1.554), (1.0, 0.25, 1.802), (0.25, -1.0, 1.554), (0.0, -0.75, 1.68), (0.0, 0.25, 1.802), (0.75, 0.0, 1.802), (-0.25, 0.0, 1.802), (-1.0, 0.25, 1.802), (0.25, 1.0, 1.554), (1.0, -0.25, 1.802), (-0.25, -1.0, 1.554), (-1.0, -0.75, 1.68), (-0.75, 1.0, 1.554), (1.0, 0.75, 1.68), (0.75, -1.0, 1.554), (0.0, -0.25, 1.802), (0.0, 0.75, 1.68), (0.25, 0.0, 1.802), (-0.75, 0.0, 1.802), (-0.5, 0.25, 1.802), (-0.5, 0.75, 1.68), (-0.25, 0.5, 1.768), (-0.75, 0.5, 1.768), (0.5, 0.25, 1.802), (0.5, 0.75, 1.68), (0.75, 0.5, 1.768), (0.25, 0.5, 1.768), (0.5, -0.75, 1.68), (0.5, -0.25, 1.802), (0.75, -0.5, 1.768), (0.25, -0.5, 1.768), (-0.5, -0.75, 1.68), (-0.5, -0.25, 1.802), (-0.25, -0.5, 1.768), (-0.75, -0.5, 1.768), (-0.75, -0.25, 1.802), (-0.25, -0.25, 1.802), (-0.25, -0.75, 1.68), (0.25, -0.25, 1.802), (0.75, -0.25, 1.802), (0.75, -0.75, 1.68), (0.25, 0.75, 1.68), (0.75, 0.75, 1.68), (0.75, 0.25, 1.802), (-0.75, 0.75, 1.68), (-0.25, 0.75, 1.68), (-0.25, 0.25, 1.802), (-0.75, 0.25, 1.802), (0.25, 0.25, 1.802), (0.25, -0.75, 1.68), (-0.75, -0.75, 1.68)], [], [(0, 1, 45, 17, 33, 8, 41, 13, 29, 3, 2), (2, 3, 46, 18, 34, 9, 42, 14, 30, 7, 6), (6, 7, 47, 19, 35, 10, 43, 15, 31, 5, 4), (4, 5, 48, 20, 36, 11, 44, 16, 32, 1, 0), (2, 6, 4, 0), (84, 45, 1, 32), (83, 37, 11, 36), (82, 38, 12, 51), (81, 41, 8, 52), (80, 53, 24, 40), (79, 54, 25, 55), (78, 29, 13, 56), (77, 57, 23, 39), (76, 58, 26, 59), (75, 50, 22, 60), (74, 61, 20, 48), (73, 62, 27, 63), (72, 49, 21, 64), (71, 65, 16, 44), (70, 66, 28, 67), (69, 33, 17, 68), (66, 69, 68, 28), (24, 52, 69, 66), (52, 8, 33, 69), (49, 70, 67, 21), (12, 40, 70, 49), (40, 24, 66, 70), (37, 71, 44, 11), (21, 67, 71, 37), (67, 28, 65, 71), (62, 72, 64, 27), (23, 51, 72, 62), (51, 12, 49, 72), (43, 73, 63, 15), (10, 39, 73, 43), (39, 23, 62, 73), (31, 74, 48, 5), (15, 63, 74, 31), (63, 27, 61, 74), (58, 75, 60, 26), (14, 42, 75, 58), (42, 9, 50, 75), (47, 76, 59, 19), (7, 30, 76, 47), (30, 14, 58, 76), (35, 77, 39, 10), (19, 59, 77, 35), (59, 26, 57, 77), (54, 78, 56, 25), (18, 46, 78, 54), (46, 3, 29, 78), (50, 79, 55, 22), (9, 34, 79, 50), (34, 18, 54, 79), (38, 80, 40, 12), (22, 55, 80, 38), (55, 25, 53, 80), (53, 81, 52, 24), (25, 56, 81, 53), (56, 13, 41, 81), (57, 82, 51, 23), (26, 60, 82, 57), (60, 22, 38, 82), (61, 83, 36, 20), (27, 64, 83, 61), (64, 21, 37, 83), (65, 84, 32, 16), (28, 68, 84, 65), (68, 17, 45, 84)])
_uv = me_cube_004.uv_layers.new(name='UVMap')
_uv.uv.foreach_set('vector', [0.375, 0.0, 0.625, 0.0, 0.625, 0.03125, 0.625, 0.0625, 0.625, 0.09375, 0.625, 0.125, 0.625, 0.1562, 0.625, 0.1875, 0.625, 0.2188, 0.625, 0.25, 0.375, 0.25, 0.375, 0.25, 0.625, 0.25, 0.625, 0.2812, 0.625, 0.3125, 0.625, 0.3438, 0.625, 0.375, 0.625, 0.4062, 0.625, 0.4375, 0.625, 0.4688, 0.625, 0.5, 0.375, 0.5, 0.375, 0.5, 0.625, 0.5, 0.625, 0.5312, 0.625, 0.5625, 0.625, 0.5938, 0.625, 0.625, 0.625, 0.6562, 0.625, 0.6875, 0.625, 0.7188, 0.625, 0.75, 0.375, 0.75, 0.375, 0.75, 0.625, 0.75, 0.625, 0.7812, 0.625, 0.8125, 0.625, 0.8438, 0.625, 0.875, 0.625, 0.9062, 0.625, 0.9375, 0.625, 0.9688, 0.625, 1.0, 0.375, 1.0, 0.125, 0.5, 0.375, 0.5, 0.375, 0.75, 0.125, 0.75, 0.8438, 0.7188, 0.875, 0.7188, 0.875, 0.75, 0.8438, 0.75, 0.7188, 0.7188, 0.75, 0.7188, 0.75, 0.75, 0.7188, 0.75, 0.7188, 0.5938, 0.75, 0.5938, 0.75, 0.625, 0.7188, 0.625, 0.8438, 0.5938, 0.875, 0.5938, 0.875, 0.625, 0.8438, 0.625, 0.7812, 0.5938, 0.8125, 0.5938, 0.8125, 0.625, 0.7812, 0.625, 0.7812, 0.5312, 0.8125, 0.5312, 0.8125, 0.5625, 0.7812, 0.5625, 0.8438, 0.5312, 0.875, 0.5312, 0.875, 0.5625, 0.8438, 0.5625, 0.6562, 0.5938, 0.6875, 0.5938, 0.6875, 0.625, 0.6562, 0.625, 0.6562, 0.5312, 0.6875, 0.5312, 0.6875, 0.5625, 0.6562, 0.5625, 0.7188, 0.5312, 0.75, 0.5312, 0.75, 0.5625, 0.7188, 0.5625, 0.6562, 0.7188, 0.6875, 0.7188, 0.6875, 0.75, 0.6562, 0.75, 0.6562, 0.6562, 0.6875, 0.6562, 0.6875, 0.6875, 0.6562, 0.6875, 0.7188, 0.6562, 0.75, 0.6562, 0.75, 0.6875, 0.7188, 0.6875, 0.7812, 0.7188, 0.8125, 0.7188, 0.8125, 0.75, 0.7812, 0.75, 0.7812, 0.6562, 0.8125, 0.6562, 0.8125, 0.6875, 0.7812, 0.6875, 0.8438, 0.6562, 0.875, 0.6562, 0.875, 0.6875, 0.8438, 0.6875, 0.8125, 0.6562, 0.8438, 0.6562, 0.8438, 0.6875, 0.8125, 0.6875, 0.8125, 0.625, 0.8438, 0.625, 0.8438, 0.6562, 0.8125, 0.6562, 0.8438, 0.625, 0.875, 0.625, 0.875, 0.6562, 0.8438, 0.6562, 0.75, 0.6562, 0.7812, 0.6562, 0.7812, 0.6875, 0.75, 0.6875, 0.75, 0.625, 0.7812, 0.625, 0.7812, 0.6562, 0.75, 0.6562, 0.7812, 0.625, 0.8125, 0.625, 0.8125, 0.6562, 0.7812, 0.6562, 0.75, 0.7188, 0.7812, 0.7188, 0.7812, 0.75, 0.75, 0.75, 0.75, 0.6875, 0.7812, 0.6875, 0.7812, 0.7188, 0.75, 0.7188, 0.7812, 0.6875, 0.8125, 0.6875, 0.8125, 0.7188, 0.7812, 0.7188, 0.6875, 0.6562, 0.7188, 0.6562, 0.7188, 0.6875, 0.6875, 0.6875, 0.6875, 0.625, 0.7188, 0.625, 0.7188, 0.6562, 0.6875, 0.6562, 0.7188, 0.625, 0.75, 0.625, 0.75, 0.6562, 0.7188, 0.6562, 0.625, 0.6562, 0.6562, 0.6562, 0.6562, 0.6875, 0.625, 0.6875, 0.625, 0.625, 0.6562, 0.625, 0.6562, 0.6562, 0.625, 0.6562, 0.6562, 0.625, 0.6875, 0.625, 0.6875, 0.6562, 0.6562, 0.6562, 0.625, 0.7188, 0.6562, 0.7188, 0.6562, 0.75, 0.625, 0.75, 0.625, 0.6875, 0.6562, 0.6875, 0.6562, 0.7188, 0.625, 0.7188, 0.6562, 0.6875, 0.6875, 0.6875, 0.6875, 0.7188, 0.6562, 0.7188, 0.6875, 0.5312, 0.7188, 0.5312, 0.7188, 0.5625, 0.6875, 0.5625, 0.6875, 0.5, 0.7188, 0.5, 0.7188, 0.5312, 0.6875, 0.5312, 0.7188, 0.5, 0.75, 0.5, 0.75, 0.5312, 0.7188, 0.5312, 0.625, 0.5312, 0.6562, 0.5312, 0.6562, 0.5625, 0.625, 0.5625, 0.625, 0.5, 0.6562, 0.5, 0.6562, 0.5312, 0.625, 0.5312, 0.6562, 0.5, 0.6875, 0.5, 0.6875, 0.5312, 0.6562, 0.5312, 0.625, 0.5938, 0.6562, 0.5938, 0.6562, 0.625, 0.625, 0.625, 0.625, 0.5625, 0.6562, 0.5625, 0.6562, 0.5938, 0.625, 0.5938, 0.6562, 0.5625, 0.6875, 0.5625, 0.6875, 0.5938, 0.6562, 0.5938, 0.8125, 0.5312, 0.8438, 0.5312, 0.8438, 0.5625, 0.8125, 0.5625, 0.8125, 0.5, 0.8438, 0.5, 0.8438, 0.5312, 0.8125, 0.5312, 0.8438, 0.5, 0.875, 0.5, 0.875, 0.5312, 0.8438, 0.5312, 0.75, 0.5312, 0.7812, 0.5312, 0.7812, 0.5625, 0.75, 0.5625, 0.75, 0.5, 0.7812, 0.5, 0.7812, 0.5312, 0.75, 0.5312, 0.7812, 0.5, 0.8125, 0.5, 0.8125, 0.5312, 0.7812, 0.5312, 0.75, 0.5938, 0.7812, 0.5938, 0.7812, 0.625, 0.75, 0.625, 0.75, 0.5625, 0.7812, 0.5625, 0.7812, 0.5938, 0.75, 0.5938, 0.7812, 0.5625, 0.8125, 0.5625, 0.8125, 0.5938, 0.7812, 0.5938, 0.8125, 0.5938, 0.8438, 0.5938, 0.8438, 0.625, 0.8125, 0.625, 0.8125, 0.5625, 0.8438, 0.5625, 0.8438, 0.5938, 0.8125, 0.5938, 0.8438, 0.5625, 0.875, 0.5625, 0.875, 0.5938, 0.8438, 0.5938, 0.6875, 0.5938, 0.7188, 0.5938, 0.7188, 0.625, 0.6875, 0.625, 0.6875, 0.5625, 0.7188, 0.5625, 0.7188, 0.5938, 0.6875, 0.5938, 0.7188, 0.5625, 0.75, 0.5625, 0.75, 0.5938, 0.7188, 0.5938, 0.6875, 0.7188, 0.7188, 0.7188, 0.7188, 0.75, 0.6875, 0.75, 0.6875, 0.6875, 0.7188, 0.6875, 0.7188, 0.7188, 0.6875, 0.7188, 0.7188, 0.6875, 0.75, 0.6875, 0.75, 0.7188, 0.7188, 0.7188, 0.8125, 0.7188, 0.8438, 0.7188, 0.8438, 0.75, 0.8125, 0.75, 0.8125, 0.6875, 0.8438, 0.6875, 0.8438, 0.7188, 0.8125, 0.7188, 0.8438, 0.6875, 0.875, 0.6875, 0.875, 0.7188, 0.8438, 0.7188])
me_cube_004.use_remesh_fix_poles = True
me_cube_004.use_remesh_preserve_attributes = False
me_cube_004.use_mirror_vertex_groups = False
me_cube_004.update()

# ---- objects
ob_cube = bpy.data.objects.new('Cube', me_cube)
ob_cube_005 = bpy.data.objects.new('Cube.005', me_cube_005)
ob_cube_006 = bpy.data.objects.new('Cube.006', me_cube_006)
ob_cube_001 = bpy.data.objects.new('Cube.001', me_cube_001)
ob_cube_002 = bpy.data.objects.new('Cube.002', me_cube_002)
ob_cube_003 = bpy.data.objects.new('Cube.003', me_cube_003)
ob_cube_004 = bpy.data.objects.new('Cube.004', me_cube_004)

# ---- transforms, parenting, visibility, modifiers, constraints
ob_cube.location = (0.0, 0.0, 0.1602)
ob_cube.scale = (1.387, 1.387, 5.938)
ob_cube.lock_rotations_4d = False
ob_cube.empty_display_type = 'ARROWS'
ob_cube.lineart.crease_threshold = 0.0
ob_cube_005.location = (0.0, 0.0, 0.204)
ob_cube_005.scale = (1.451, 1.451, 0.2216)
ob_cube_005.lock_scale = (False, False, True)
ob_cube_005.lineart.crease_threshold = 0.0
ob_cube_006.location = (0.0, 0.0, -0.1136)
ob_cube_006.scale = (1.657, 1.657, 0.2216)
ob_cube_006.lock_scale = (False, False, True)
ob_cube_006.lineart.crease_threshold = 0.0
ob_cube_001.location = (1.37, 0.0, 4.0)
ob_cube_001.scale = (0.1378, 0.4935, 1.0)
ob_cube_001.lineart.crease_threshold = 0.0
ob_cube_002.location = (1.37, 0.0, 1.0)
ob_cube_002.scale = (0.1378, 0.4935, 1.0)
ob_cube_002.lineart.crease_threshold = 0.0
ob_cube_003.location = (-1.37, 0.0, 4.0)
ob_cube_003.scale = (0.1378, 0.4935, 1.0)
ob_cube_003.lineart.crease_threshold = 0.0
ob_cube_004.location = (-1.37, 0.0, 1.0)
ob_cube_004.scale = (0.1378, 0.4935, 1.0)
ob_cube_004.lineart.crease_threshold = 0.0

# ---- collection membership
col_collection.objects.link(ob_cube)
col_collection.objects.link(ob_cube_005)
col_collection.objects.link(ob_cube_006)
col_windows.objects.link(ob_cube_001)
col_windows.objects.link(ob_cube_002)
col_windows.objects.link(ob_cube_003)
col_windows.objects.link(ob_cube_004)

# ---- scene / render settings (as saved in the file)
scene.frame_start = 1; scene.frame_end = 250; scene.frame_set(1)
scene.render.engine = 'BLENDER_EEVEE_NEXT'
scene.cycles.use_denoising = False
scene.cycles.samples = 128
scene.cycles.sampling_pattern = 'TABULATED_SOBOL'
scene.cycles.use_adaptive_sampling = False
scene.cycles.use_light_tree = False
scene.view_settings.view_transform = 'Filmic'
bpy.context.view_layer.update()

# ---- added for rendering (the .blend has no active camera and no usable light): camera, sun
cam_auto = bpy.data.cameras.new('AutoCamera')
cam_auto.lens = 50.0
cam_auto.sensor_width = 36.0
cam_auto.clip_end = 1000.0
ob_auto_camera = bpy.data.objects.new('AutoCamera', cam_auto)
scene.collection.objects.link(ob_auto_camera)
ob_auto_camera.location = (7.56239, -9.07487, 9.0625)
ob_auto_camera.rotation_euler = (1.09748, -7.21219e-08, 0.694738)
scene.camera = ob_auto_camera
light_auto_sun = bpy.data.lights.new('AutoSun', 'SUN')
light_auto_sun.energy = 3.0
light_auto_sun.angle = 0.0523599
ob_auto_sun = bpy.data.objects.new('AutoSun', light_auto_sun)
scene.collection.objects.link(ob_auto_sun)
ob_auto_sun.rotation_euler = (0.872665, 0.174533, 0.523599)
bpy.context.view_layer.update()
